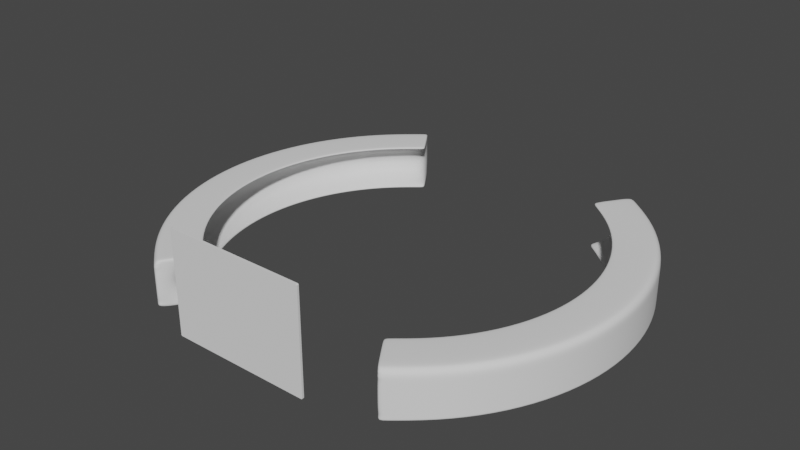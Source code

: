 # Source: muebles.blend  (saved by Blender 3.2.14; exported with 4.5.12 LTS)
import bpy
from mathutils import Matrix  # noqa: F401  (used for matrix-valued properties, if any)

bpy.ops.wm.read_factory_settings(use_empty=True)
scene = bpy.context.scene
scene.name = 'Scene'

# ---- collections
col_muebles = bpy.data.collections.new('Muebles'); scene.collection.children.link(col_muebles)

# ---- world
world_world = bpy.data.worlds.new('World'); scene.world = world_world
world_world.use_nodes = True; world_world.node_tree.nodes.clear()
_N = world_world.node_tree.nodes; _L = world_world.node_tree.links
n0 = _N.new('ShaderNodeOutputWorld'); n0.name = 'World Output'; n0.location = (300, 300)
n1 = _N.new('ShaderNodeBackground'); n1.name = 'Background'; n1.location = (10, 300)
n1.inputs[0].default_value = (0.05088, 0.05088, 0.05088, 1.0)
_L.new(n1.outputs[0], n0.inputs[0])
n0.is_active_output = True
world_world.color = (0.05088, 0.05088, 0.05088)
world_world.use_sun_shadow = False
world_world.sun_shadow_jitter_overblur = 0.0

# ---- meshes
me_circle_008 = bpy.data.meshes.new('Circle.008')
me_circle_008.from_pydata([(-5.361, 8.024, 0.0), (-6.824, 6.824, 0.0), (-8.024, 5.361, 0.0), (-8.915, 3.693, 0.0), (-9.465, 1.883, 0.0), (-9.65, -4.218e-07, 0.0), (-9.465, -1.883, 0.0), (-8.915, -3.693, 0.0), (-8.024, -5.361, 0.0), (-6.824, -6.824, 0.0), (-5.361, -8.024, 0.0), (5.361, -8.024, 0.0), (6.824, -6.824, 0.0), (8.024, -5.361, 0.0), (8.915, -3.693, 0.0), (9.465, -1.883, 0.0), (9.65, 1.151e-07, 0.0), (9.465, 1.883, 0.0), (8.915, 3.693, 0.0), (8.024, 5.361, 0.0), (6.824, 6.824, 0.0), (5.361, 8.024, 0.0), (-8.741, -3.976e-07, 1.0), (-8.573, -1.705, 1.0), (-8.076, -3.345, 1.0), (-7.268, -4.856, 1.0), (-6.181, -6.181, 1.0), (-4.856, -7.268, 1.0), (4.856, -7.268, 1.0), (6.181, -6.181, 1.0), (7.268, -4.856, 1.0), (8.076, -3.345, 1.0), (8.573, -1.705, 1.0), (8.741, 1.306e-07, 1.0), (8.573, 1.705, 1.0), (8.076, 3.345, 1.0), (7.268, 4.856, 1.0), (6.181, 6.181, 1.0), (4.856, 7.268, 1.0), (-4.856, 7.268, 1.0), (-6.181, 6.181, 1.0), (-7.268, 4.856, 1.0), (-8.076, 3.345, 1.0), (-8.573, 1.705, 1.0), (-8.498, -3.788e-07, 1.519), (-8.334, -1.658, 1.519), (-7.851, -3.252, 1.519), (-7.066, -4.721, 1.519), (-6.009, -6.009, 1.519), (-4.721, -7.066, 1.519), (4.721, -7.066, 1.519), (6.009, -6.009, 1.519), (7.066, -4.721, 1.519), (7.851, -3.252, 1.519), (8.334, -1.658, 1.519), (8.498, 1.347e-07, 1.519), (8.334, 1.658, 1.519), (7.851, 3.252, 1.519), (7.066, 4.721, 1.519), (6.009, 6.009, 1.519), (4.721, 7.066, 1.519), (-4.721, 7.066, 1.519), (-6.009, 6.009, 1.519), (-7.066, 4.721, 1.519), (-7.851, 3.252, 1.519), (-8.334, 1.658, 1.519), (-8.334, -1.658, 0.4813), (-7.851, -3.252, 0.4813), (-7.066, -4.721, 0.4813), (-6.009, -6.009, 0.4813), (-4.721, -7.066, 0.4813), (4.721, -7.066, 0.4813), (6.009, -6.009, 0.4813), (7.066, -4.721, 0.4813), (7.851, -3.252, 0.4813), (8.334, -1.658, 0.4813), (8.498, 1.347e-07, 0.4813), (8.334, 1.658, 0.4813), (7.851, 3.252, 0.4813), (7.066, 4.721, 0.4813), (6.009, 6.009, 0.4813), (4.721, 7.066, 0.4813), (-4.721, 7.066, 0.4813), (-6.009, 6.009, 0.4813), (-7.066, 4.721, 0.4813), (-7.851, 3.252, 0.4813), (-8.334, 1.658, 0.4813), (-8.498, -3.788e-07, 0.4813), (-4.412, 6.603, 2.0), (-4.391, 6.571, 1.853), (-4.348, 6.507, 1.98), (-4.34, 6.495, 1.926), (-5.616, 5.616, 2.0), (-5.588, 5.588, 1.853), (-5.534, 5.534, 1.98), (-5.524, 5.524, 1.926), (-6.603, 4.412, 2.0), (-6.571, 4.391, 1.853), (-6.507, 4.348, 1.98), (-6.495, 4.34, 1.926), (-7.337, 3.039, 2.0), (-7.301, 3.024, 1.853), (-7.23, 2.995, 1.98), (-7.217, 2.99, 1.926), (-7.789, 1.549, 2.0), (-7.751, 1.542, 1.853), (-7.676, 1.527, 1.98), (-7.662, 1.524, 1.926), (-7.942, -3.579e-07, 2.0), (-7.903, -3.564e-07, 1.853), (-7.826, -3.534e-07, 1.98), (-7.812, -3.53e-07, 1.926), (-7.789, -1.549, 2.0), (-7.751, -1.542, 1.853), (-7.676, -1.527, 1.98), (-7.662, -1.524, 1.926), (-7.337, -3.039, 2.0), (-7.301, -3.024, 1.853), (-7.23, -2.995, 1.98), (-7.217, -2.99, 1.926), (-6.603, -4.412, 2.0), (-6.571, -4.391, 1.853), (-6.507, -4.348, 1.98), (-6.495, -4.34, 1.926), (-5.616, -5.616, 2.0), (-5.588, -5.588, 1.853), (-5.534, -5.534, 1.98), (-5.524, -5.524, 1.926), (-4.412, -6.603, 2.0), (-4.391, -6.571, 1.853), (-4.348, -6.507, 1.98), (-4.34, -6.495, 1.926), (4.412, -6.603, 2.0), (4.391, -6.571, 1.853), (4.348, -6.507, 1.98), (4.34, -6.495, 1.926), (5.616, -5.616, 2.0), (5.588, -5.588, 1.853), (5.534, -5.534, 1.98), (5.524, -5.524, 1.926), (6.603, -4.412, 2.0), (6.571, -4.391, 1.853), (6.507, -4.348, 1.98), (6.495, -4.34, 1.926), (7.337, -3.039, 2.0), (7.301, -3.024, 1.853), (7.23, -2.995, 1.98), (7.217, -2.99, 1.926), (7.789, -1.549, 2.0), (7.751, -1.542, 1.853), (7.676, -1.527, 1.98), (7.662, -1.524, 1.926), (7.942, 1.151e-07, 2.0), (7.903, 1.211e-07, 1.853), (7.826, 1.159e-07, 1.98), (7.812, 1.183e-07, 1.926), (7.789, 1.549, 2.0), (7.751, 1.542, 1.853), (7.676, 1.527, 1.98), (7.662, 1.524, 1.926), (7.337, 3.039, 2.0), (7.301, 3.024, 1.853), (7.23, 2.995, 1.98), (7.217, 2.99, 1.926), (6.603, 4.412, 2.0), (6.571, 4.391, 1.853), (6.507, 4.348, 1.98), (6.495, 4.34, 1.926), (5.616, 5.616, 2.0), (5.588, 5.588, 1.853), (5.534, 5.534, 1.98), (5.524, 5.524, 1.926), (4.412, 6.603, 2.0), (4.391, 6.571, 1.853), (4.348, 6.507, 1.98), (4.34, 6.495, 1.926), (-5.361, 8.024, 1.7), (-5.194, 7.773, 2.0), (-5.339, 7.99, 1.85), (-5.278, 7.898, 1.96), (-6.824, 6.824, 1.7), (-6.61, 6.61, 2.0), (-6.795, 6.795, 1.85), (-6.717, 6.717, 1.96), (-8.024, 5.361, 1.7), (-7.773, 5.194, 2.0), (-7.99, 5.339, 1.85), (-7.898, 5.278, 1.96), (-8.915, 3.693, 1.7), (-8.637, 3.578, 2.0), (-8.878, 3.677, 1.85), (-8.776, 3.635, 1.96), (-9.465, 1.883, 1.7), (-9.169, 1.824, 2.0), (-9.425, 1.875, 1.85), (-9.317, 1.853, 1.96), (-9.65, -4.218e-07, 1.7), (-9.349, -4.105e-07, 2.0), (-9.61, -4.205e-07, 1.85), (-9.499, -4.163e-07, 1.96), (-9.465, -1.883, 1.7), (-9.169, -1.824, 2.0), (-9.425, -1.875, 1.85), (-9.317, -1.853, 1.96), (-8.915, -3.693, 1.7), (-8.637, -3.578, 2.0), (-8.878, -3.677, 1.85), (-8.776, -3.635, 1.96), (-8.024, -5.361, 1.7), (-7.773, -5.194, 2.0), (-7.99, -5.339, 1.85), (-7.898, -5.278, 1.96), (-6.824, -6.824, 1.7), (-6.61, -6.61, 2.0), (-6.795, -6.795, 1.85), (-6.717, -6.717, 1.96), (-5.361, -8.024, 1.7), (-5.194, -7.773, 2.0), (-5.339, -7.99, 1.85), (-5.278, -7.898, 1.96), (5.361, -8.024, 1.7), (5.194, -7.773, 2.0), (5.339, -7.99, 1.85), (5.278, -7.898, 1.96), (6.824, -6.824, 1.7), (6.61, -6.61, 2.0), (6.795, -6.795, 1.85), (6.717, -6.717, 1.96), (8.024, -5.361, 1.7), (7.773, -5.194, 2.0), (7.99, -5.339, 1.85), (7.898, -5.278, 1.96), (8.915, -3.693, 1.7), (8.637, -3.578, 2.0), (8.878, -3.677, 1.85), (8.776, -3.635, 1.96), (9.465, -1.883, 1.7), (9.169, -1.824, 2.0), (9.425, -1.875, 1.85), (9.317, -1.853, 1.96), (9.65, 1.151e-07, 1.7), (9.349, 1.151e-07, 2.0), (9.61, 1.15e-07, 1.85), (9.499, 1.15e-07, 1.96), (9.465, 1.883, 1.7), (9.169, 1.824, 2.0), (9.425, 1.875, 1.85), (9.317, 1.853, 1.96), (8.915, 3.693, 1.7), (8.637, 3.578, 2.0), (8.878, 3.677, 1.85), (8.776, 3.635, 1.96), (8.024, 5.361, 1.7), (7.773, 5.194, 2.0), (7.99, 5.339, 1.85), (7.898, 5.278, 1.96), (6.824, 6.824, 1.7), (6.61, 6.61, 2.0), (6.795, 6.795, 1.85), (6.717, 6.717, 1.96), (5.361, 8.024, 1.7), (5.194, 7.773, 2.0), (5.339, 7.99, 1.85), (5.278, 7.898, 1.96), (-4.391, 6.571, 0.1474), (-4.412, 6.603, 0.0), (-4.34, 6.495, 0.0737), (-4.348, 6.507, 0.01975), (-5.588, 5.588, 0.1474), (-5.616, 5.616, 0.0), (-5.524, 5.524, 0.0737), (-5.534, 5.534, 0.01975), (-6.571, 4.391, 0.1474), (-6.603, 4.412, 0.0), (-6.495, 4.34, 0.0737), (-6.507, 4.348, 0.01975), (-7.301, 3.024, 0.1474), (-7.337, 3.039, 0.0), (-7.217, 2.99, 0.0737), (-7.23, 2.995, 0.01975), (-7.751, 1.542, 0.1474), (-7.789, 1.549, 0.0), (-7.662, 1.524, 0.0737), (-7.676, 1.527, 0.01975), (-7.903, -3.564e-07, 0.1474), (-7.942, -3.579e-07, 0.0), (-7.812, -3.53e-07, 0.0737), (-7.826, -3.534e-07, 0.01975), (-7.751, -1.542, 0.1474), (-7.789, -1.549, 0.0), (-7.662, -1.524, 0.0737), (-7.676, -1.527, 0.01975), (-7.301, -3.024, 0.1474), (-7.337, -3.039, 0.0), (-7.217, -2.99, 0.0737), (-7.23, -2.995, 0.01975), (-6.571, -4.391, 0.1474), (-6.603, -4.412, 0.0), (-6.495, -4.34, 0.0737), (-6.507, -4.348, 0.01975), (-5.588, -5.588, 0.1474), (-5.616, -5.616, 0.0), (-5.524, -5.524, 0.0737), (-5.534, -5.534, 0.01975), (-4.391, -6.571, 0.1474), (-4.412, -6.603, 0.0), (-4.34, -6.495, 0.0737), (-4.348, -6.507, 0.01975), (4.391, -6.571, 0.1474), (4.412, -6.603, 0.0), (4.34, -6.495, 0.0737), (4.348, -6.507, 0.01975), (5.588, -5.588, 0.1474), (5.616, -5.616, 0.0), (5.524, -5.524, 0.0737), (5.534, -5.534, 0.01975), (6.571, -4.391, 0.1474), (6.603, -4.412, 0.0), (6.495, -4.34, 0.0737), (6.507, -4.348, 0.01975), (7.301, -3.024, 0.1474), (7.337, -3.039, 0.0), (7.217, -2.99, 0.0737), (7.23, -2.995, 0.01975), (7.751, -1.542, 0.1474), (7.789, -1.549, 0.0), (7.662, -1.524, 0.0737), (7.676, -1.527, 0.01975), (7.903, 1.211e-07, 0.1474), (7.942, 1.151e-07, 0.0), (7.812, 1.183e-07, 0.0737), (7.826, 1.159e-07, 0.01975), (7.751, 1.542, 0.1474), (7.789, 1.549, 0.0), (7.662, 1.524, 0.0737), (7.676, 1.527, 0.01975), (7.301, 3.024, 0.1474), (7.337, 3.039, 0.0), (7.217, 2.99, 0.0737), (7.23, 2.995, 0.01975), (6.571, 4.391, 0.1474), (6.603, 4.412, 0.0), (6.495, 4.34, 0.0737), (6.507, 4.348, 0.01975), (5.588, 5.588, 0.1474), (5.616, 5.616, 0.0), (5.524, 5.524, 0.0737), (5.534, 5.534, 0.01975), (4.391, 6.571, 0.1474), (4.412, 6.603, 0.0), (4.34, 6.495, 0.0737), (4.348, 6.507, 0.01975), (-8.662, -3.896e-07, 0.7394), (-8.495, -1.69, 1.261), (-8.002, -3.315, 1.261), (-7.202, -4.812, 1.261), (-6.125, -6.125, 1.261), (-4.812, -7.202, 1.261), (4.812, -7.202, 1.261), (6.125, -6.125, 1.261), (7.202, -4.812, 1.261), (8.002, -3.315, 1.261), (8.495, -1.69, 1.261), (8.662, 1.337e-07, 1.261), (8.495, 1.69, 1.261), (8.002, 3.315, 1.261), (7.202, 4.812, 1.261), (6.125, 6.125, 1.261), (4.812, 7.202, 1.261), (-4.812, 7.202, 1.261), (-6.125, 6.125, 1.261), (-7.202, 4.812, 1.261), (-8.002, 3.315, 1.261), (-8.495, 1.69, 1.261), (-8.657, 0.8527, 1.0), (-8.325, 2.525, 1.0), (-7.672, 4.101, 1.0), (-6.725, 5.519, 1.0), (-5.519, 6.725, 1.0), (5.519, 6.725, 1.0), (6.725, 5.519, 1.0), (7.672, 4.101, 1.0), (8.325, 2.525, 1.0), (8.657, 0.8527, 1.0), (8.657, -0.8527, 1.0), (8.325, -2.525, 1.0), (7.672, -4.101, 1.0), (6.725, -5.519, 1.0), (5.519, -6.725, 1.0), (-5.519, -6.725, 1.0), (-6.725, -5.519, 1.0), (-7.672, -4.101, 1.0), (-8.325, -2.525, 1.0), (-8.657, -0.8527, 1.0), (-8.662, -3.896e-07, 1.261), (-8.416, 0.8289, 1.519), (-8.093, 2.455, 1.519), (-7.458, 3.986, 1.519), (-6.537, 5.365, 1.519), (-5.365, 6.537, 1.519), (5.365, 6.537, 1.519), (6.537, 5.365, 1.519), (7.458, 3.986, 1.519), (8.093, 2.455, 1.519), (8.416, 0.8289, 1.519), (8.416, -0.8289, 1.519), (8.093, -2.455, 1.519), (7.458, -3.986, 1.519), (6.537, -5.365, 1.519), (5.365, -6.537, 1.519), (-5.365, -6.537, 1.519), (-6.537, -5.365, 1.519), (-7.458, -3.986, 1.519), (-8.093, -2.455, 1.519), (-8.416, -0.8289, 1.519), (-8.495, -1.69, 0.7394), (-8.002, -3.315, 0.7394), (-7.202, -4.812, 0.7394), (-6.125, -6.125, 0.7394), (-4.812, -7.202, 0.7394), (4.812, -7.202, 0.7394), (6.125, -6.125, 0.7394), (7.202, -4.812, 0.7394), (8.002, -3.315, 0.7394), (8.495, -1.69, 0.7394), (8.662, 1.337e-07, 0.7394), (8.495, 1.69, 0.7394), (8.002, 3.315, 0.7394), (7.202, 4.812, 0.7394), (6.125, 6.125, 0.7394), (4.812, 7.202, 0.7394), (-4.812, 7.202, 0.7394), (-6.125, 6.125, 0.7394), (-7.202, 4.812, 0.7394), (-8.002, 3.315, 0.7394), (-8.495, 1.69, 0.7394), (-8.416, -0.8289, 0.4813), (-8.093, -2.455, 0.4813), (-7.458, -3.986, 0.4813), (-6.537, -5.365, 0.4813), (-5.365, -6.537, 0.4813), (5.365, -6.537, 0.4813), (6.537, -5.365, 0.4813), (7.458, -3.986, 0.4813), (8.093, -2.455, 0.4813), (8.416, -0.8289, 0.4813), (8.416, 0.8289, 0.4813), (8.093, 2.455, 0.4813), (7.458, 3.986, 0.4813), (6.537, 5.365, 0.4813), (5.365, 6.537, 0.4813), (-5.365, 6.537, 0.4813), (-6.537, 5.365, 0.4813), (-7.458, 3.986, 0.4813), (-8.093, 2.455, 0.4813), (-8.416, 0.8289, 0.4813), (-8.578, -0.8449, 1.261), (-8.249, -2.502, 1.261), (-7.602, -4.063, 1.261), (-6.663, -5.468, 1.261), (-5.468, -6.663, 1.261), (5.468, -6.663, 1.261), (6.663, -5.468, 1.261), (7.602, -4.063, 1.261), (8.249, -2.502, 1.261), (8.578, -0.8449, 1.261), (8.578, 0.8449, 1.261), (8.249, 2.502, 1.261), (7.602, 4.063, 1.261), (6.663, 5.468, 1.261), (5.468, 6.663, 1.261), (-5.468, 6.663, 1.261), (-6.663, 5.468, 1.261), (-7.602, 4.063, 1.261), (-8.249, 2.502, 1.261), (-8.578, 0.8449, 1.261), (-8.578, -0.8449, 0.7394), (-8.249, -2.502, 0.7394), (-7.602, -4.063, 0.7394), (-6.663, -5.468, 0.7394), (-5.468, -6.663, 0.7394), (5.468, -6.663, 0.7394), (6.663, -5.468, 0.7394), (7.602, -4.063, 0.7394), (8.249, -2.502, 0.7394), (8.578, -0.8449, 0.7394), (8.578, 0.8449, 0.7394), (8.249, 2.502, 0.7394), (7.602, 4.063, 0.7394), (6.663, 5.468, 0.7394), (5.468, 6.663, 0.7394), (-5.468, 6.663, 0.7394), (-6.663, 5.468, 0.7394), (-7.602, 4.063, 0.7394), (-8.249, 2.502, 0.7394), (-8.578, 0.8449, 0.7394), (5.427, -7.97, 0.0), (4.445, -6.527, 1.853), (4.393, -6.452, 1.926), (4.401, -6.463, 1.98), (4.466, -6.559, 2.0), (5.258, -7.721, 2.0), (5.342, -7.845, 1.96), (5.404, -7.936, 1.85), (5.427, -7.97, 1.7), (4.466, -6.559, 0.0), (4.401, -6.463, 0.01975), (4.393, -6.452, 0.0737), (4.445, -6.527, 0.1474), (-5.449, -7.952, 0.0), (-4.462, -6.512, 1.853), (-4.411, -6.437, 1.926), (-4.419, -6.449, 1.98), (-4.484, -6.544, 2.0), (-5.278, -7.704, 2.0), (-5.364, -7.828, 1.96), (-5.426, -7.919, 1.85), (-5.449, -7.952, 1.7), (-4.484, -6.544, 0.0), (-4.419, -6.449, 0.01975), (-4.411, -6.437, 0.0737), (-4.462, -6.512, 0.1474), (-5.423, 7.973, 0.0), (-4.441, 6.53, 1.853), (-4.39, 6.454, 1.926), (-4.398, 6.466, 1.98), (-4.463, 6.562, 2.0), (-5.253, 7.724, 2.0), (-5.338, 7.849, 1.96), (-5.4, 7.94, 1.85), (-5.423, 7.973, 1.7), (-4.463, 6.562, 0.0), (-4.398, 6.466, 0.01975), (-4.39, 6.454, 0.0737), (-4.441, 6.53, 0.1474), (5.494, 7.915, 0.0), (4.499, 6.482, 1.853), (4.447, 6.408, 1.926), (4.455, 6.419, 1.98), (4.521, 6.514, 2.0), (5.322, 7.668, 2.0), (5.408, 7.791, 1.96), (5.471, 7.882, 1.85), (5.494, 7.915, 1.7), (4.521, 6.514, 0.0), (4.455, 6.419, 0.01975), (4.447, 6.408, 0.0737), (4.499, 6.482, 0.1474), (-5.361, 8.024, 0.08173), (-6.824, 6.824, 0.08173), (-8.024, 5.361, 0.08173), (-8.915, 3.693, 0.08173), (-9.465, 1.883, 0.08173), (-9.65, -4.218e-07, 0.08173), (-9.465, -1.883, 0.08173), (-8.915, -3.693, 0.08173), (-8.024, -5.361, 0.08173), (-6.824, -6.824, 0.08173), (-5.361, -8.024, 0.08173), (-5.449, -7.952, 0.08173), (-5.423, 7.973, 0.08173), (5.361, -8.024, 0.06311), (6.824, -6.824, 0.06311), (8.024, -5.361, 0.06311), (8.915, -3.693, 0.06311), (9.465, -1.883, 0.06311), (9.65, 1.151e-07, 0.06311), (9.465, 1.883, 0.06311), (8.915, 3.693, 0.06311), (8.024, 5.361, 0.06311), (6.824, 6.824, 0.06311), (5.361, 8.024, 0.06311), (5.427, -7.97, 0.06311), (5.494, 7.915, 0.06311), (5.361, -8.024, 0.3359), (5.361, -8.024, 0.6087), (5.361, -8.024, 0.8816), (5.361, -8.024, 1.154), (5.361, -8.024, 1.427), (6.824, -6.824, 0.3359), (6.824, -6.824, 0.6087), (6.824, -6.824, 0.8816), (6.824, -6.824, 1.154), (6.824, -6.824, 1.427), (8.024, -5.361, 0.3359), (8.024, -5.361, 0.6087), (8.024, -5.361, 0.8816), (8.024, -5.361, 1.154), (8.024, -5.361, 1.427), (8.915, -3.693, 0.3359), (8.915, -3.693, 0.6087), (8.915, -3.693, 0.8816), (8.915, -3.693, 1.154), (8.915, -3.693, 1.427), (9.465, -1.883, 0.3359), (9.465, -1.883, 0.6087), (9.465, -1.883, 0.8816), (9.465, -1.883, 1.154), (9.465, -1.883, 1.427), (9.65, 1.151e-07, 0.3359), (9.65, 1.151e-07, 0.6087), (9.65, 1.151e-07, 0.8816), (9.65, 1.151e-07, 1.154), (9.65, 1.151e-07, 1.427), (9.465, 1.883, 0.3359), (9.465, 1.883, 0.6087), (9.465, 1.883, 0.8816), (9.465, 1.883, 1.154), (9.465, 1.883, 1.427), (8.915, 3.693, 0.3359), (8.915, 3.693, 0.6087), (8.915, 3.693, 0.8816), (8.915, 3.693, 1.154), (8.915, 3.693, 1.427), (8.024, 5.361, 0.3359), (8.024, 5.361, 0.6087), (8.024, 5.361, 0.8816), (8.024, 5.361, 1.154), (8.024, 5.361, 1.427), (6.824, 6.824, 0.3359), (6.824, 6.824, 0.6087), (6.824, 6.824, 0.8816), (6.824, 6.824, 1.154), (6.824, 6.824, 1.427), (5.361, 8.024, 0.3359), (5.361, 8.024, 0.6087), (5.361, 8.024, 0.8816), (5.361, 8.024, 1.154), (5.361, 8.024, 1.427), (5.427, -7.97, 0.3359), (5.427, -7.97, 0.6087), (5.427, -7.97, 0.8816), (5.427, -7.97, 1.154), (5.427, -7.97, 1.427), (5.494, 7.915, 0.3359), (5.494, 7.915, 0.6087), (5.494, 7.915, 0.8816), (5.494, 7.915, 1.154), (5.494, 7.915, 1.427), (-5.361, 8.024, 0.3514), (-5.361, 8.024, 0.6212), (-5.361, 8.024, 0.8909), (-5.361, 8.024, 1.161), (-5.361, 8.024, 1.43), (-6.824, 6.824, 0.3514), (-6.824, 6.824, 0.6212), (-6.824, 6.824, 0.8909), (-6.824, 6.824, 1.161), (-6.824, 6.824, 1.43), (-8.024, 5.361, 0.3514), (-8.024, 5.361, 0.6212), (-8.024, 5.361, 0.8909), (-8.024, 5.361, 1.161), (-8.024, 5.361, 1.43), (-8.915, 3.693, 0.3514), (-8.915, 3.693, 0.6212), (-8.915, 3.693, 0.8909), (-8.915, 3.693, 1.161), (-8.915, 3.693, 1.43), (-9.465, 1.883, 0.3514), (-9.465, 1.883, 0.6212), (-9.465, 1.883, 0.8909), (-9.465, 1.883, 1.161), (-9.465, 1.883, 1.43), (-9.65, -4.218e-07, 0.3514), (-9.65, -4.218e-07, 0.6212), (-9.65, -4.218e-07, 0.8909), (-9.65, -4.218e-07, 1.161), (-9.65, -4.218e-07, 1.43), (-9.465, -1.883, 0.3514), (-9.465, -1.883, 0.6212), (-9.465, -1.883, 0.8909), (-9.465, -1.883, 1.161), (-9.465, -1.883, 1.43), (-8.915, -3.693, 0.3514), (-8.915, -3.693, 0.6212), (-8.915, -3.693, 0.8909), (-8.915, -3.693, 1.161), (-8.915, -3.693, 1.43), (-8.024, -5.361, 0.3514), (-8.024, -5.361, 0.6212), (-8.024, -5.361, 0.8909), (-8.024, -5.361, 1.161), (-8.024, -5.361, 1.43), (-6.824, -6.824, 0.3514), (-6.824, -6.824, 0.6212), (-6.824, -6.824, 0.8909), (-6.824, -6.824, 1.161), (-6.824, -6.824, 1.43), (-5.361, -8.024, 0.3514), (-5.361, -8.024, 0.6212), (-5.361, -8.024, 0.8909), (-5.361, -8.024, 1.161), (-5.361, -8.024, 1.43), (-5.449, -7.952, 0.3514), (-5.449, -7.952, 0.6212), (-5.449, -7.952, 0.8909), (-5.449, -7.952, 1.161), (-5.449, -7.952, 1.43), (-5.423, 7.973, 0.3514), (-5.423, 7.973, 0.6212), (-5.423, 7.973, 0.8909), (-5.423, 7.973, 1.161), (-5.423, 7.973, 1.43)], [], [(268, 534, 264, 82, 451, 83), (272, 268, 83, 452, 84), (276, 272, 84, 453, 85), (280, 276, 85, 454, 86), (284, 280, 86, 455, 87), (288, 284, 87, 436, 66), (292, 288, 66, 437, 67), (296, 292, 67, 438, 68), (300, 296, 68, 439, 69), (304, 521, 300, 69, 440, 70), (312, 508, 308, 71, 441, 72), (316, 312, 72, 442, 73), (320, 316, 73, 443, 74), (324, 320, 74, 444, 75), (328, 324, 75, 445, 76), (332, 328, 76, 446, 77), (336, 332, 77, 447, 78), (340, 336, 78, 448, 79), (344, 340, 79, 449, 80), (348, 547, 344, 80, 450, 81), (62, 399, 61, 89, 523, 93), (63, 398, 62, 93, 97), (64, 397, 63, 97, 101), (65, 396, 64, 101, 105), (44, 395, 65, 105, 109), (45, 414, 44, 109, 113), (46, 413, 45, 113, 117), (47, 412, 46, 117, 121), (48, 411, 47, 121, 125), (49, 410, 48, 125, 510, 129), (51, 409, 50, 133, 497, 137), (52, 408, 51, 137, 141), (53, 407, 52, 141, 145), (54, 406, 53, 145, 149), (55, 405, 54, 149, 153), (56, 404, 55, 153, 157), (57, 403, 56, 157, 161), (58, 402, 57, 161, 165), (59, 401, 58, 165, 169), (60, 400, 59, 169, 536, 173), (526, 88, 177, 527), (673, 678, 204, 200), (96, 92, 181, 185), (678, 683, 208, 204), (100, 96, 185, 189), (683, 688, 212, 208), (104, 100, 189, 193), (698, 693, 216, 517), (108, 104, 193, 197), (668, 673, 200, 196), (112, 108, 197, 201), (116, 112, 201, 205), (120, 116, 205, 209), (124, 120, 209, 213), (513, 124, 213, 514), (633, 583, 224, 504), (583, 588, 228, 224), (588, 593, 232, 228), (593, 598, 236, 232), (598, 603, 240, 236), (603, 608, 244, 240), (608, 613, 248, 244), (500, 132, 221, 501), (613, 618, 252, 248), (140, 136, 225, 229), (618, 623, 256, 252), (144, 140, 229, 233), (539, 168, 257, 540), (148, 144, 233, 237), (638, 628, 260, 543), (152, 148, 237, 241), (703, 648, 180, 530), (156, 152, 241, 245), (648, 653, 184, 180), (160, 156, 245, 249), (653, 658, 188, 184), (164, 160, 249, 253), (658, 663, 192, 188), (168, 164, 253, 257), (663, 668, 196, 192), (495, 435, 43, 374), (494, 434, 42, 375), (493, 433, 41, 376), (492, 432, 40, 377), (491, 431, 39, 378), (490, 429, 37, 379), (489, 428, 36, 380), (488, 427, 35, 381), (487, 426, 34, 382), (486, 425, 33, 383), (485, 424, 32, 384), (484, 423, 31, 385), (483, 422, 30, 386), (482, 421, 29, 387), (481, 420, 28, 388), (480, 418, 26, 389), (479, 417, 25, 390), (478, 416, 24, 391), (477, 415, 23, 392), (476, 352, 22, 393), (475, 373, 65, 395), (474, 372, 64, 396), (473, 371, 63, 397), (472, 370, 62, 398), (471, 369, 61, 399), (470, 367, 59, 400), (469, 366, 58, 401), (468, 365, 57, 402), (467, 364, 56, 403), (466, 363, 55, 404), (465, 362, 54, 405), (464, 361, 53, 406), (463, 360, 52, 407), (462, 359, 51, 408), (461, 358, 50, 409), (460, 356, 48, 410), (459, 355, 47, 411), (458, 354, 46, 412), (457, 353, 45, 413), (456, 394, 44, 414), (289, 6, 5, 285), (293, 7, 6, 289), (297, 8, 7, 293), (301, 9, 8, 297), (518, 509, 9, 301), (505, 496, 11, 309), (317, 13, 12, 313), (321, 14, 13, 317), (325, 15, 14, 321), (329, 16, 15, 325), (333, 17, 16, 329), (337, 18, 17, 333), (341, 19, 18, 337), (345, 20, 19, 341), (544, 535, 20, 345), (531, 522, 0, 265), (273, 2, 1, 269), (277, 3, 2, 273), (281, 4, 3, 277), (285, 5, 4, 281), (523, 89, 91, 524), (524, 91, 90, 525), (525, 90, 88, 526), (97, 93, 95, 99), (99, 95, 94, 98), (98, 94, 92, 96), (101, 97, 99, 103), (103, 99, 98, 102), (102, 98, 96, 100), (105, 101, 103, 107), (107, 103, 102, 106), (106, 102, 100, 104), (109, 105, 107, 111), (111, 107, 106, 110), (110, 106, 104, 108), (113, 109, 111, 115), (115, 111, 110, 114), (114, 110, 108, 112), (117, 113, 115, 119), (119, 115, 114, 118), (118, 114, 112, 116), (121, 117, 119, 123), (123, 119, 118, 122), (122, 118, 116, 120), (125, 121, 123, 127), (127, 123, 122, 126), (126, 122, 120, 124), (510, 125, 127, 511), (511, 127, 126, 512), (512, 126, 124, 513), (497, 133, 135, 498), (498, 135, 134, 499), (499, 134, 132, 500), (141, 137, 139, 143), (143, 139, 138, 142), (142, 138, 136, 140), (145, 141, 143, 147), (147, 143, 142, 146), (146, 142, 140, 144), (149, 145, 147, 151), (151, 147, 146, 150), (150, 146, 144, 148), (153, 149, 151, 155), (155, 151, 150, 154), (154, 150, 148, 152), (157, 153, 155, 159), (159, 155, 154, 158), (158, 154, 152, 156), (161, 157, 159, 163), (163, 159, 158, 162), (162, 158, 156, 160), (165, 161, 163, 167), (167, 163, 162, 166), (166, 162, 160, 164), (169, 165, 167, 171), (171, 167, 166, 170), (170, 166, 164, 168), (536, 169, 171, 537), (537, 171, 170, 538), (538, 170, 168, 539), (527, 177, 179, 528), (528, 179, 178, 529), (529, 178, 176, 530), (185, 181, 183, 187), (187, 183, 182, 186), (186, 182, 180, 184), (189, 185, 187, 191), (191, 187, 186, 190), (190, 186, 184, 188), (193, 189, 191, 195), (195, 191, 190, 194), (194, 190, 188, 192), (197, 193, 195, 199), (199, 195, 194, 198), (198, 194, 192, 196), (201, 197, 199, 203), (203, 199, 198, 202), (202, 198, 196, 200), (205, 201, 203, 207), (207, 203, 202, 206), (206, 202, 200, 204), (209, 205, 207, 211), (211, 207, 206, 210), (210, 206, 204, 208), (213, 209, 211, 215), (215, 211, 210, 214), (214, 210, 208, 212), (514, 213, 215, 515), (515, 215, 214, 516), (516, 214, 212, 517), (501, 221, 223, 502), (502, 223, 222, 503), (503, 222, 220, 504), (229, 225, 227, 231), (231, 227, 226, 230), (230, 226, 224, 228), (233, 229, 231, 235), (235, 231, 230, 234), (234, 230, 228, 232), (237, 233, 235, 239), (239, 235, 234, 238), (238, 234, 232, 236), (241, 237, 239, 243), (243, 239, 238, 242), (242, 238, 236, 240), (245, 241, 243, 247), (247, 243, 242, 246), (246, 242, 240, 244), (249, 245, 247, 251), (251, 247, 246, 250), (250, 246, 244, 248), (253, 249, 251, 255), (255, 251, 250, 254), (254, 250, 248, 252), (257, 253, 255, 259), (259, 255, 254, 258), (258, 254, 252, 256), (540, 257, 259, 541), (541, 259, 258, 542), (542, 258, 256, 543), (531, 265, 267, 532), (532, 267, 266, 533), (533, 266, 264, 534), (273, 269, 271, 275), (275, 271, 270, 274), (274, 270, 268, 272), (277, 273, 275, 279), (279, 275, 274, 278), (278, 274, 272, 276), (281, 277, 279, 283), (283, 279, 278, 282), (282, 278, 276, 280), (285, 281, 283, 287), (287, 283, 282, 286), (286, 282, 280, 284), (289, 285, 287, 291), (291, 287, 286, 290), (290, 286, 284, 288), (293, 289, 291, 295), (295, 291, 290, 294), (294, 290, 288, 292), (297, 293, 295, 299), (299, 295, 294, 298), (298, 294, 292, 296), (301, 297, 299, 303), (303, 299, 298, 302), (302, 298, 296, 300), (518, 301, 303, 519), (519, 303, 302, 520), (520, 302, 300, 521), (505, 309, 311, 506), (506, 311, 310, 507), (507, 310, 308, 508), (317, 313, 315, 319), (319, 315, 314, 318), (318, 314, 312, 316), (321, 317, 319, 323), (323, 319, 318, 322), (322, 318, 316, 320), (325, 321, 323, 327), (327, 323, 322, 326), (326, 322, 320, 324), (329, 325, 327, 331), (331, 327, 326, 330), (330, 326, 324, 328), (333, 329, 331, 335), (335, 331, 330, 334), (334, 330, 328, 332), (337, 333, 335, 339), (339, 335, 334, 338), (338, 334, 332, 336), (341, 337, 339, 343), (343, 339, 338, 342), (342, 338, 336, 340), (345, 341, 343, 347), (347, 343, 342, 346), (346, 342, 340, 344), (544, 345, 347, 545), (545, 347, 346, 546), (546, 346, 344, 547), (61, 643, 176, 178, 179, 177, 88, 90, 91, 89), (70, 689, 558, 10, 305, 307, 306, 304), (574, 71, 308, 310, 311, 309, 11, 561), (60, 173, 175, 174, 172, 261, 263, 262, 260, 628), (353, 456, 414, 45), (23, 393, 456, 353), (393, 22, 394, 456), (354, 457, 413, 46), (24, 392, 457, 354), (392, 23, 353, 457), (355, 458, 412, 47), (25, 391, 458, 355), (391, 24, 354, 458), (356, 459, 411, 48), (26, 390, 459, 356), (390, 25, 355, 459), (357, 460, 410, 49), (27, 389, 460, 357), (389, 26, 356, 460), (359, 461, 409, 51), (29, 388, 461, 359), (388, 28, 358, 461), (360, 462, 408, 52), (30, 387, 462, 360), (387, 29, 359, 462), (361, 463, 407, 53), (31, 386, 463, 361), (386, 30, 360, 463), (362, 464, 406, 54), (32, 385, 464, 362), (385, 31, 361, 464), (363, 465, 405, 55), (33, 384, 465, 363), (384, 32, 362, 465), (364, 466, 404, 56), (34, 383, 466, 364), (383, 33, 363, 466), (365, 467, 403, 57), (35, 382, 467, 365), (382, 34, 364, 467), (366, 468, 402, 58), (36, 381, 468, 366), (381, 35, 365, 468), (367, 469, 401, 59), (37, 380, 469, 367), (380, 36, 366, 469), (368, 470, 400, 60), (38, 379, 470, 368), (379, 37, 367, 470), (370, 471, 399, 62), (40, 378, 471, 370), (378, 39, 369, 471), (371, 472, 398, 63), (41, 377, 472, 371), (377, 40, 370, 472), (372, 473, 397, 64), (42, 376, 473, 372), (376, 41, 371, 473), (373, 474, 396, 65), (43, 375, 474, 373), (375, 42, 372, 474), (394, 475, 395, 44), (22, 374, 475, 394), (374, 43, 373, 475), (415, 476, 393, 23), (66, 436, 476, 415), (436, 87, 352, 476), (416, 477, 392, 24), (67, 437, 477, 416), (437, 66, 415, 477), (417, 478, 391, 25), (68, 438, 478, 417), (438, 67, 416, 478), (418, 479, 390, 26), (69, 439, 479, 418), (439, 68, 417, 479), (419, 480, 389, 27), (70, 440, 480, 419), (440, 69, 418, 480), (421, 481, 388, 29), (72, 441, 481, 421), (441, 71, 420, 481), (422, 482, 387, 30), (73, 442, 482, 422), (442, 72, 421, 482), (423, 483, 386, 31), (74, 443, 483, 423), (443, 73, 422, 483), (424, 484, 385, 32), (75, 444, 484, 424), (444, 74, 423, 484), (425, 485, 384, 33), (76, 445, 485, 425), (445, 75, 424, 485), (426, 486, 383, 34), (77, 446, 486, 426), (446, 76, 425, 486), (427, 487, 382, 35), (78, 447, 487, 427), (447, 77, 426, 487), (428, 488, 381, 36), (79, 448, 488, 428), (448, 78, 427, 488), (429, 489, 380, 37), (80, 449, 489, 429), (449, 79, 428, 489), (430, 490, 379, 38), (81, 450, 490, 430), (450, 80, 429, 490), (432, 491, 378, 40), (83, 451, 491, 432), (451, 82, 431, 491), (433, 492, 377, 41), (84, 452, 492, 433), (452, 83, 432, 492), (434, 493, 376, 42), (85, 453, 493, 434), (453, 84, 433, 493), (435, 494, 375, 43), (86, 454, 494, 435), (454, 85, 434, 494), (352, 495, 374, 22), (87, 455, 495, 352), (455, 86, 435, 495), (314, 507, 508, 312), (315, 506, 507, 314), (313, 505, 506, 315), (226, 503, 504, 224), (227, 502, 503, 226), (225, 501, 502, 227), (138, 499, 500, 136), (139, 498, 499, 138), (137, 497, 498, 139), (313, 12, 496, 505), (136, 500, 501, 225), (578, 633, 504, 220), (306, 520, 521, 304), (307, 519, 520, 306), (305, 518, 519, 307), (218, 516, 517, 216), (219, 515, 516, 218), (217, 514, 515, 219), (130, 512, 513, 128), (131, 511, 512, 130), (129, 510, 511, 131), (305, 10, 509, 518), (128, 513, 514, 217), (688, 698, 517, 212), (270, 533, 534, 268), (271, 532, 533, 270), (269, 531, 532, 271), (182, 529, 530, 180), (183, 528, 529, 182), (181, 527, 528, 183), (94, 525, 526, 92), (95, 524, 525, 94), (93, 523, 524, 95), (269, 1, 522, 531), (643, 703, 530, 176), (92, 526, 527, 181), (350, 546, 547, 348), (351, 545, 546, 350), (349, 544, 545, 351), (262, 542, 543, 260), (263, 541, 542, 262), (261, 540, 541, 263), (174, 538, 539, 172), (175, 537, 538, 174), (173, 536, 537, 175), (349, 21, 535, 544), (623, 638, 543, 256), (172, 539, 540, 261), (0, 522, 560, 548), (9, 509, 559, 557), (4, 5, 553, 552), (3, 4, 552, 551), (2, 3, 551, 550), (1, 2, 550, 549), (522, 1, 549, 560), (5, 6, 554, 553), (509, 10, 558, 559), (8, 9, 557, 556), (7, 8, 556, 555), (6, 7, 555, 554), (20, 535, 573, 570), (11, 496, 572, 561), (535, 21, 571, 573), (19, 20, 570, 569), (18, 19, 569, 568), (17, 18, 568, 567), (16, 17, 567, 566), (15, 16, 566, 565), (14, 15, 565, 564), (13, 14, 564, 563), (12, 13, 563, 562), (496, 12, 562, 572), (570, 573, 634, 619), (619, 634, 635, 620), (620, 635, 636, 621), (621, 636, 637, 622), (622, 637, 638, 623), (561, 572, 629, 574), (574, 629, 630, 575), (575, 630, 631, 576), (576, 631, 632, 577), (577, 632, 633, 578), (573, 571, 624, 634), (634, 624, 625, 635), (635, 625, 626, 636), (636, 626, 627, 637), (637, 627, 628, 638), (569, 570, 619, 614), (614, 619, 620, 615), (615, 620, 621, 616), (616, 621, 622, 617), (617, 622, 623, 618), (568, 569, 614, 609), (609, 614, 615, 610), (610, 615, 616, 611), (611, 616, 617, 612), (612, 617, 618, 613), (567, 568, 609, 604), (604, 609, 610, 605), (605, 610, 611, 606), (606, 611, 612, 607), (607, 612, 613, 608), (566, 567, 604, 599), (599, 604, 605, 600), (600, 605, 606, 601), (601, 606, 607, 602), (602, 607, 608, 603), (565, 566, 599, 594), (594, 599, 600, 595), (595, 600, 601, 596), (596, 601, 602, 597), (597, 602, 603, 598), (564, 565, 594, 589), (589, 594, 595, 590), (590, 595, 596, 591), (591, 596, 597, 592), (592, 597, 598, 593), (563, 564, 589, 584), (584, 589, 590, 585), (585, 590, 591, 586), (586, 591, 592, 587), (587, 592, 593, 588), (562, 563, 584, 579), (579, 584, 585, 580), (580, 585, 586, 581), (581, 586, 587, 582), (582, 587, 588, 583), (572, 562, 579, 629), (629, 579, 580, 630), (630, 580, 581, 631), (631, 581, 582, 632), (632, 582, 583, 633), (368, 60, 628, 627), (38, 368, 627, 626), (430, 38, 626, 625), (81, 430, 625, 624), (348, 81, 624, 571, 21, 349, 351, 350), (575, 420, 71, 574), (28, 420, 575, 576), (358, 28, 576, 577), (50, 358, 577, 578), (133, 50, 578, 220, 222, 223, 221, 132, 134, 135), (548, 560, 699, 639), (639, 699, 700, 640), (640, 700, 701, 641), (641, 701, 702, 642), (642, 702, 703, 643), (557, 559, 694, 684), (684, 694, 695, 685), (685, 695, 696, 686), (686, 696, 697, 687), (687, 697, 698, 688), (552, 553, 664, 659), (659, 664, 665, 660), (660, 665, 666, 661), (661, 666, 667, 662), (662, 667, 668, 663), (551, 552, 659, 654), (654, 659, 660, 655), (655, 660, 661, 656), (656, 661, 662, 657), (657, 662, 663, 658), (550, 551, 654, 649), (649, 654, 655, 650), (650, 655, 656, 651), (651, 656, 657, 652), (652, 657, 658, 653), (549, 550, 649, 644), (644, 649, 650, 645), (645, 650, 651, 646), (646, 651, 652, 647), (647, 652, 653, 648), (560, 549, 644, 699), (699, 644, 645, 700), (700, 645, 646, 701), (701, 646, 647, 702), (702, 647, 648, 703), (553, 554, 669, 664), (664, 669, 670, 665), (665, 670, 671, 666), (666, 671, 672, 667), (667, 672, 673, 668), (559, 558, 689, 694), (694, 689, 690, 695), (695, 690, 691, 696), (696, 691, 692, 697), (697, 692, 693, 698), (556, 557, 684, 679), (679, 684, 685, 680), (680, 685, 686, 681), (681, 686, 687, 682), (682, 687, 688, 683), (555, 556, 679, 674), (674, 679, 680, 675), (675, 680, 681, 676), (676, 681, 682, 677), (677, 682, 683, 678), (554, 555, 674, 669), (669, 674, 675, 670), (670, 675, 676, 671), (671, 676, 677, 672), (672, 677, 678, 673), (82, 264, 266, 267, 265, 0, 548, 639), (61, 369, 642, 643), (369, 39, 641, 642), (39, 431, 640, 641), (431, 82, 639, 640), (419, 690, 689, 70), (27, 691, 690, 419), (49, 129, 131, 130, 128, 217, 219, 218, 216, 693), (27, 357, 692, 691), (357, 49, 693, 692)])
me_circle_008.polygons.foreach_set('use_smooth', [True] * 656)
_uv = me_circle_008.uv_layers.new(name='UVMap')
_uv.uv.foreach_set('vector', [0.0, 0.0, 0.0, 0.0, 0.0, 0.0, 0.0, 0.0, 0.0, 0.0, 0.0, 0.0, 0.0, 0.0, 0.0, 0.0, 0.0, 0.0, 0.0, 0.0, 0.0, 0.0, 0.0, 0.0, 0.0, 0.0, 0.0, 0.0, 0.0, 0.0, 0.0, 0.0, 0.0, 0.0, 0.0, 0.0, 0.0, 0.0, 0.0, 0.0, 0.0, 0.0, 0.0, 0.0, 0.0, 0.0, 0.0, 0.0, 0.0, 0.0, 0.0, 0.0, 0.0, 0.0, 0.0, 0.0, 0.0, 0.0, 0.0, 0.0, 0.0, 0.0, 0.0, 0.0, 0.0, 0.0, 0.0, 0.0, 0.0, 0.0, 0.0, 0.0, 0.0, 0.0, 0.0, 0.0, 0.0, 0.0, 0.0, 0.0, 0.0, 0.0, 0.0, 0.0, 0.0, 0.0, 0.0, 0.0, 0.0, 0.0, 0.0, 0.0, 0.0, 0.0, 0.0, 0.0, 0.0, 0.0, 0.0, 0.0, 0.0, 0.0, 0.0, 0.0, 0.0, 0.0, 0.0, 0.0, 0.0, 0.0, 0.0, 0.0, 0.0, 0.0, 0.0, 0.0, 0.0, 0.0, 0.0, 0.0, 0.0, 0.0, 0.0, 0.0, 0.0, 0.0, 0.0, 0.0, 0.0, 0.0, 0.0, 0.0, 0.0, 0.0, 0.0, 0.0, 0.0, 0.0, 0.0, 0.0, 0.0, 0.0, 0.0, 0.0, 0.0, 0.0, 0.0, 0.0, 0.0, 0.0, 0.0, 0.0, 0.0, 0.0, 0.0, 0.0, 0.0, 0.0, 0.0, 0.0, 0.0, 0.0, 0.0, 0.0, 0.0, 0.0, 0.0, 0.0, 0.0, 0.0, 0.0, 0.0, 0.0, 0.0, 0.0, 0.0, 0.0, 0.0, 0.0, 0.0, 0.0, 0.0, 0.0, 0.0, 0.0, 0.0, 0.0, 0.0, 0.0, 0.0, 0.0, 0.0, 0.0, 0.0, 0.0, 0.0, 0.0, 0.0, 0.0, 0.0, 0.0, 0.0, 0.0, 0.0, 0.0, 0.0, 0.0, 0.0, 0.0, 0.0, 0.0, 0.0, 0.0, 0.0, 0.0, 0.0, 0.0, 0.0, 0.0, 0.0, 0.0, 0.0, 0.0, 0.0, 0.0, 0.0, 0.0, 0.0, 0.0, 0.0, 0.0, 0.0, 0.0, 0.0, 0.0, 0.0, 0.0, 0.0, 0.0, 0.0, 0.0, 0.0, 0.0, 0.0, 0.0, 0.0, 0.0, 0.0, 0.0, 0.0, 0.0, 0.0, 0.0, 0.0, 0.0, 0.0, 0.0, 0.0, 0.0, 0.0, 0.0, 0.0, 0.0, 0.0, 0.0, 0.0, 0.0, 0.0, 0.0, 0.0, 0.0, 0.0, 0.0, 0.0, 0.0, 0.0, 0.0, 0.0, 0.0, 0.0, 0.0, 0.0, 0.0, 0.0, 0.0, 0.0, 0.0, 0.0, 0.0, 0.0, 0.0, 0.0, 0.0, 0.0, 0.0, 0.0, 0.0, 0.0, 0.0, 0.0, 0.0, 0.0, 0.0, 0.0, 0.0, 0.0, 0.0, 0.0, 0.0, 0.0, 0.0, 0.0, 0.0, 0.0, 0.0, 0.0, 0.0, 0.0, 0.0, 0.0, 0.0, 0.0, 0.0, 0.0, 0.0, 0.0, 0.0, 0.0, 0.0, 0.0, 0.0, 0.0, 0.0, 0.0, 0.0, 0.0, 0.0, 0.0, 0.0, 0.0, 0.0, 0.0, 0.0, 0.0, 0.0, 0.0, 0.0, 0.0, 0.0, 0.0, 0.0, 0.0, 0.0, 0.0, 0.0, 0.0, 0.0, 0.0, 0.0, 0.0, 0.0, 0.0, 0.0, 0.0, 0.0, 0.0, 0.0, 0.0, 0.0, 0.0, 0.0, 0.0, 0.0, 0.0, 0.0, 0.0, 0.0, 0.0, 0.0, 0.0, 0.0, 0.0, 0.0, 0.0, 0.0, 0.0, 0.0, 0.0, 0.0, 0.0, 0.0, 0.0, 0.0, 0.0, 0.0, 0.0, 0.0, 0.0, 0.0, 0.0, 0.0, 0.0, 0.0, 0.0, 0.0, 0.0, 0.0, 0.0, 0.0, 0.0, 0.0, 0.0, 0.0, 0.0, 0.0, 0.0, 0.0, 0.0, 0.0, 0.0, 0.0, 0.0, 0.0, 0.0, 0.0, 0.0, 0.0, 0.0, 0.0, 0.0, 0.0, 0.0, 0.0, 0.0, 0.0, 0.0, 0.0, 0.0, 0.0, 0.0, 0.0, 0.0, 0.0, 0.0, 0.0, 0.0, 0.0, 0.0, 0.0, 0.0, 0.0, 0.0, 0.0, 0.0, 0.0, 0.0, 0.0, 0.0, 0.0, 0.0, 0.0, 0.0, 0.0, 0.0, 0.0, 0.0, 0.0, 0.0, 0.0, 0.0, 0.0, 0.0, 0.0, 0.0, 0.0, 0.0, 0.0, 0.0, 0.0, 0.0, 0.0, 0.0, 0.0, 0.0, 0.0, 0.0, 0.0, 0.0, 0.0, 0.0, 0.0, 0.0, 0.0, 0.0, 0.0, 0.0, 0.0, 0.0, 0.0, 0.0, 0.0, 0.0, 0.0, 0.0, 0.0, 0.0, 0.0, 0.0, 0.0, 0.0, 0.0, 0.0, 0.0, 0.0, 0.0, 0.0, 0.0, 0.0, 0.0, 0.0, 0.0, 0.0, 0.0, 0.0, 0.0, 0.0, 0.0, 0.0, 0.0, 0.0, 0.0, 0.0, 0.0, 0.0, 0.0, 0.0, 0.0, 0.0, 0.0, 0.0, 0.0, 0.0, 0.0, 0.0, 0.0, 0.0, 0.0, 0.0, 0.0, 0.0, 0.0, 0.0, 0.0, 0.0, 0.0, 0.0, 0.0, 0.0, 0.0, 0.0, 0.0, 0.0, 0.0, 0.0, 0.0, 0.0, 0.0, 0.0, 0.0, 0.0, 0.0, 0.0, 0.0, 0.0, 0.0, 0.0, 0.0, 0.0, 0.0, 0.0, 0.0, 0.0, 0.0, 0.0, 0.0, 0.0, 0.0, 0.0, 0.0, 0.0, 0.0, 0.0, 0.0, 0.0, 0.0, 0.0, 0.0, 0.0, 0.0, 0.0, 0.0, 0.0, 0.0, 0.0, 0.0, 0.0, 0.0, 0.0, 0.0, 0.0, 0.0, 0.0, 0.0, 0.0, 0.0, 0.0, 0.0, 0.0, 0.0, 0.0, 0.0, 0.0, 0.0, 0.0, 0.0, 0.0, 0.0, 0.0, 0.0, 0.0, 0.0, 0.0, 0.0, 0.0, 0.0, 0.0, 0.0, 0.0, 0.0, 0.0, 0.0, 0.0, 0.0, 0.0, 0.0, 0.0, 0.0, 0.0, 0.0, 0.0, 0.0, 0.0, 0.0, 0.0, 0.0, 0.0, 0.0, 0.0, 0.0, 0.0, 0.0, 0.0, 0.0, 0.0, 0.0, 0.0, 0.0, 0.0, 0.0, 0.0, 0.0, 0.0, 0.0, 0.0, 0.0, 0.0, 0.0, 0.0, 0.0, 0.0, 0.0, 0.0, 0.0, 0.0, 0.0, 0.0, 0.0, 0.0, 0.0, 0.0, 0.0, 0.0, 0.0, 0.0, 0.0, 0.0, 0.0, 0.0, 0.0, 0.0, 0.0, 0.0, 0.0, 0.0, 0.0, 0.0, 0.0, 0.0, 0.0, 0.0, 0.0, 0.0, 0.0, 0.0, 0.0, 0.0, 0.0, 0.0, 0.0, 0.0, 0.0, 0.0, 0.0, 0.0, 0.0, 0.0, 0.0, 0.0, 0.0, 0.0, 0.0, 0.0, 0.0, 0.0, 0.0, 0.0, 0.0, 0.0, 0.0, 0.0, 0.0, 0.0, 0.0, 0.0, 0.0, 0.0, 0.0, 0.0, 0.0, 0.0, 0.0, 0.0, 0.0, 0.0, 0.0, 0.0, 0.0, 0.0, 0.0, 0.0, 0.0, 0.0, 0.0, 0.0, 0.0, 0.0, 0.0, 0.0, 0.0, 0.0, 0.0, 0.0, 0.0, 0.0, 0.0, 0.0, 0.0, 0.0, 0.0, 0.0, 0.0, 0.0, 0.0, 0.0, 0.0, 0.0, 0.0, 0.0, 0.0, 0.0, 0.0, 0.0, 0.0, 0.0, 0.0, 0.0, 0.0, 0.0, 0.0, 0.0, 0.0, 0.0, 0.0, 0.0, 0.0, 0.0, 0.0, 0.0, 0.0, 0.0, 0.0, 0.0, 0.0, 0.0, 0.0, 0.0, 0.0, 0.0, 0.0, 0.0, 0.0, 0.0, 0.0, 0.0, 0.0, 0.0, 0.0, 0.0, 0.0, 0.0, 0.0, 0.0, 0.0, 0.0, 0.0, 0.0, 0.0, 0.0, 0.0, 0.0, 0.0, 0.0, 0.0, 0.0, 0.0, 0.0, 0.0, 0.0, 0.0, 0.0, 0.0, 0.0, 0.0, 0.0, 0.0, 0.0, 0.0, 0.0, 0.0, 0.0, 0.0, 0.0, 0.0, 0.0, 0.0, 0.0, 0.0, 0.0, 0.0, 0.0, 0.0, 0.0, 0.0, 0.0, 0.0, 0.0, 0.0, 0.0, 0.0, 0.0, 0.0, 0.0, 0.0, 0.0, 0.0, 0.0, 0.0, 0.0, 0.0, 0.0, 0.0, 0.0, 0.0, 0.0, 0.0, 0.0, 0.0, 0.0, 0.0, 0.0, 0.0, 0.0, 0.0, 0.0, 0.0, 0.0, 0.0, 0.0, 0.0, 0.0, 0.0, 0.0, 0.0, 0.0, 0.0, 0.0, 0.0, 0.0, 0.0, 0.0, 0.0, 0.0, 0.0, 0.0, 0.0, 0.0, 0.0, 0.0, 0.0, 0.0, 0.0, 0.0, 0.0, 0.0, 0.0, 0.0, 0.0, 0.0, 0.0, 0.0, 0.0, 0.0, 0.0, 0.0, 0.0, 0.0, 0.0, 0.0, 0.0, 0.0, 0.0, 0.0, 0.0, 0.0, 0.0, 0.0, 0.0, 0.0, 0.0, 0.0, 0.0, 0.0, 0.0, 0.0, 0.0, 0.0, 0.0, 0.0, 0.0, 0.0, 0.0, 0.0, 0.0, 0.0, 0.0, 0.0, 0.0, 0.0, 0.0, 0.0, 0.0, 0.0, 0.0, 0.0, 0.0, 0.0, 0.0, 0.0, 0.0, 0.0, 0.0, 0.0, 0.0, 0.0, 0.0, 0.0, 0.0, 0.0, 0.0, 0.0, 0.0, 0.0, 0.0, 0.0, 0.0, 0.0, 0.0, 0.0, 0.0, 0.0, 0.0, 0.0, 0.0, 0.0, 0.0, 0.0, 0.0, 0.0, 0.0, 0.0, 0.0, 0.0, 0.0, 0.0, 0.0, 0.0, 0.0, 0.0, 0.0, 0.0, 0.0, 0.0, 0.0, 0.0, 0.0, 0.0, 0.0, 0.0, 0.0, 0.0, 0.0, 0.0, 0.0, 0.0, 0.0, 0.0, 0.0, 0.0, 0.0, 0.0, 0.0, 0.0, 0.0, 0.0, 0.0, 0.0, 0.0, 0.0, 0.0, 0.0, 0.0, 0.0, 0.0, 0.0, 0.0, 0.0, 0.0, 0.0, 0.0, 0.0, 0.0, 0.0, 0.0, 0.0, 0.0, 0.0, 0.0, 0.0, 0.0, 0.0, 0.0, 0.0, 0.0, 0.0, 0.0, 0.0, 0.0, 0.0, 0.0, 0.0, 0.0, 0.0, 0.0, 0.0, 0.0, 0.0, 0.0, 0.0, 0.0, 0.0, 0.0, 0.0, 0.0, 0.0, 0.0, 0.0, 0.0, 0.0, 0.0, 0.0, 0.0, 0.0, 0.0, 0.0, 0.0, 0.0, 0.0, 0.0, 0.0, 0.0, 0.0, 0.0, 0.0, 0.0, 0.0, 0.0, 0.0, 0.0, 0.0, 0.0, 0.0, 0.0, 0.0, 0.0, 0.0, 0.0, 0.0, 0.0, 0.0, 0.0, 0.0, 0.0, 0.0, 0.0, 0.0, 0.0, 0.0, 0.0, 0.0, 0.0, 0.0, 0.0, 0.0, 0.0, 0.0, 0.0, 0.0, 0.0, 0.0, 0.0, 0.0, 0.0, 0.0, 0.0, 0.0, 0.0, 0.0, 0.0, 0.0, 0.0, 0.0, 0.0, 0.0, 0.0, 0.0, 0.0, 0.0, 0.0, 0.0, 0.0, 0.0, 0.0, 0.0, 0.0, 0.0, 0.0, 0.0, 0.0, 0.0, 0.0, 0.0, 0.0, 0.0, 0.0, 0.0, 0.0, 0.0, 0.0, 0.0, 0.0, 0.0, 0.0, 0.0, 0.0, 0.0, 0.0, 0.0, 0.0, 0.0, 0.0, 0.0, 0.0, 0.0, 0.0, 0.0, 0.0, 0.0, 0.0, 0.0, 0.0, 0.0, 0.0, 0.0, 0.0, 0.0, 0.0, 0.0, 0.0, 0.0, 0.0, 0.0, 0.0, 0.0, 0.0, 0.0, 0.0, 0.0, 0.0, 0.0, 0.0, 0.0, 0.0, 0.0, 0.0, 0.0, 0.0, 0.0, 0.0, 0.0, 0.0, 0.0, 0.0, 0.0, 0.0, 0.0, 0.0, 0.0, 0.0, 0.0, 0.0, 0.0, 0.0, 0.0, 0.0, 0.0, 0.0, 0.0, 0.0, 0.0, 0.0, 0.0, 0.0, 0.0, 0.0, 0.0, 0.0, 0.0, 0.0, 0.0, 0.0, 0.0, 0.0, 0.0, 0.0, 0.0, 0.0, 0.0, 0.0, 0.0, 0.0, 0.0, 0.0, 0.0, 0.0, 0.0, 0.0, 0.0, 0.0, 0.0, 0.0, 0.0, 0.0, 0.0, 0.0, 0.0, 0.0, 0.0, 0.0, 0.0, 0.0, 0.0, 0.0, 0.0, 0.0, 0.0, 0.0, 0.0, 0.0, 0.0, 0.0, 0.0, 0.0, 0.0, 0.0, 0.0, 0.0, 0.0, 0.0, 0.0, 0.0, 0.0, 0.0, 0.0, 0.0, 0.0, 0.0, 0.0, 0.0, 0.0, 0.0, 0.0, 0.0, 0.0, 0.0, 0.0, 0.0, 0.0, 0.0, 0.0, 0.0, 0.0, 0.0, 0.0, 0.0, 0.0, 0.0, 0.0, 0.0, 0.0, 0.0, 0.0, 0.0, 0.0, 0.0, 0.0, 0.0, 0.0, 0.0, 0.0, 0.0, 0.0, 0.0, 0.0, 0.0, 0.0, 0.0, 0.0, 0.0, 0.0, 0.0, 0.0, 0.0, 0.0, 0.0, 0.0, 0.0, 0.0, 0.0, 0.0, 0.0, 0.0, 0.0, 0.0, 0.0, 0.0, 0.0, 0.0, 0.0, 0.0, 0.0, 0.0, 0.0, 0.0, 0.0, 0.0, 0.0, 0.0, 0.0, 0.0, 0.0, 0.0, 0.0, 0.0, 0.0, 0.0, 0.0, 0.0, 0.0, 0.0, 0.0, 0.0, 0.0, 0.0, 0.0, 0.0, 0.0, 0.0, 0.0, 0.0, 0.0, 0.0, 0.0, 0.0, 0.0, 0.0, 0.0, 0.0, 0.0, 0.0, 0.0, 0.0, 0.0, 0.0, 0.0, 0.0, 0.0, 0.0, 0.0, 0.0, 0.0, 0.0, 0.0, 0.0, 0.0, 0.0, 0.0, 0.0, 0.0, 0.0, 0.0, 0.0, 0.0, 0.0, 0.0, 0.0, 0.0, 0.0, 0.0, 0.0, 0.0, 0.0, 0.0, 0.0, 0.0, 0.0, 0.0, 0.0, 0.0, 0.0, 0.0, 0.0, 0.0, 0.0, 0.0, 0.0, 0.0, 0.0, 0.0, 0.0, 0.0, 0.0, 0.0, 0.0, 0.0, 0.0, 0.0, 0.0, 0.0, 0.0, 0.0, 0.0, 0.0, 0.0, 0.0, 0.0, 0.0, 0.0, 0.0, 0.0, 0.0, 0.0, 0.0, 0.0, 0.0, 0.0, 0.0, 0.0, 0.0, 0.0, 0.0, 0.0, 0.0, 0.0, 0.0, 0.0, 0.0, 0.0, 0.0, 0.0, 0.0, 0.0, 0.0, 0.0, 0.0, 0.0, 0.0, 0.0, 0.0, 0.0, 0.0, 0.0, 0.0, 0.0, 0.0, 0.0, 0.0, 0.0, 0.0, 0.0, 0.0, 0.0, 0.0, 0.0, 0.0, 0.0, 0.0, 0.0, 0.0, 0.0, 0.0, 0.0, 0.0, 0.0, 0.0, 0.0, 0.0, 0.0, 0.0, 0.0, 0.0, 0.0, 0.0, 0.0, 0.0, 0.0, 0.0, 0.0, 0.0, 0.0, 0.0, 0.0, 0.0, 0.0, 0.0, 0.0, 0.0, 0.0, 0.0, 0.0, 0.0, 0.0, 0.0, 0.0, 0.0, 0.0, 0.0, 0.0, 0.0, 0.0, 0.0, 0.0, 0.0, 0.0, 0.0, 0.0, 0.0, 0.0, 0.0, 0.0, 0.0, 0.0, 0.0, 0.0, 0.0, 0.0, 0.0, 0.0, 0.0, 0.0, 0.0, 0.0, 0.0, 0.0, 0.0, 0.0, 0.0, 0.0, 0.0, 0.0, 0.0, 0.0, 0.0, 0.0, 0.0, 0.0, 0.0, 0.0, 0.0, 0.0, 0.0, 0.0, 0.0, 0.0, 0.0, 0.0, 0.0, 0.0, 0.0, 0.0, 0.0, 0.0, 0.0, 0.0, 0.0, 0.0, 0.0, 0.0, 0.0, 0.0, 0.0, 0.0, 0.0, 0.0, 0.0, 0.0, 0.0, 0.0, 0.0, 0.0, 0.0, 0.0, 0.0, 0.0, 0.0, 0.0, 0.0, 0.0, 0.0, 0.0, 0.0, 0.0, 0.0, 0.0, 0.0, 0.0, 0.0, 0.0, 0.0, 0.0, 0.0, 0.0, 0.0, 0.0, 0.0, 0.0, 0.0, 0.0, 0.0, 0.0, 0.0, 0.0, 0.0, 0.0, 0.0, 0.0, 0.0, 0.0, 0.0, 0.0, 0.0, 0.0, 0.0, 0.0, 0.0, 0.0, 0.0, 0.0, 0.0, 0.0, 0.0, 0.0, 0.0, 0.0, 0.0, 0.0, 0.0, 0.0, 0.0, 0.0, 0.0, 0.0, 0.0, 0.0, 0.0, 0.0, 0.0, 0.0, 0.0, 0.0, 0.0, 0.0, 0.0, 0.0, 0.0, 0.0, 0.0, 0.0, 0.0, 0.0, 0.0, 0.0, 0.0, 0.0, 0.0, 0.0, 0.0, 0.0, 0.0, 0.0, 0.0, 0.0, 0.0, 0.0, 0.0, 0.0, 0.0, 0.0, 0.0, 0.0, 0.0, 0.0, 0.0, 0.0, 0.0, 0.0, 0.0, 0.0, 0.0, 0.0, 0.0, 0.0, 0.0, 0.0, 0.0, 0.0, 0.0, 0.0, 0.0, 0.0, 0.0, 0.0, 0.0, 0.0, 0.0, 0.0, 0.0, 0.0, 0.0, 0.0, 0.0, 0.0, 0.0, 0.0, 0.0, 0.0, 0.0, 0.0, 0.0, 0.0, 0.0, 0.0, 0.0, 0.0, 0.0, 0.0, 0.0, 0.0, 0.0, 0.0, 0.0, 0.0, 0.0, 0.0, 0.0, 0.0, 0.0, 0.0, 0.0, 0.0, 0.0, 0.0, 0.0, 0.0, 0.0, 0.0, 0.0, 0.0, 0.0, 0.0, 0.0, 0.0, 0.0, 0.0, 0.0, 0.0, 0.0, 0.0, 0.0, 0.0, 0.0, 0.0, 0.0, 0.0, 0.0, 0.0, 0.0, 0.0, 0.0, 0.0, 0.0, 0.0, 0.0, 0.0, 0.0, 0.0, 0.0, 0.0, 0.0, 0.0, 0.0, 0.0, 0.0, 0.0, 0.0, 0.0, 0.0, 0.0, 0.0, 0.0, 0.0, 0.0, 0.0, 0.0, 0.0, 0.0, 0.0, 0.0, 0.0, 0.0, 0.0, 0.0, 0.0, 0.0, 0.0, 0.0, 0.0, 0.0, 0.0, 0.0, 0.0, 0.0, 0.0, 0.0, 0.0, 0.0, 0.0, 0.0, 0.0, 0.0, 0.0, 0.0, 0.0, 0.0, 0.0, 0.0, 0.0, 0.0, 0.0, 0.0, 0.0, 0.0, 0.0, 0.0, 0.0, 0.0, 0.0, 0.0, 0.0, 0.0, 0.0, 0.0, 0.0, 0.0, 0.0, 0.0, 0.0, 0.0, 0.0, 0.0, 0.0, 0.0, 0.0, 0.0, 0.0, 0.0, 0.0, 0.0, 0.0, 0.0, 0.0, 0.0, 0.0, 0.0, 0.0, 0.0, 0.0, 0.0, 0.0, 0.0, 0.0, 0.0, 0.0, 0.0, 0.0, 0.0, 0.0, 0.0, 0.0, 0.0, 0.0, 0.0, 0.0, 0.0, 0.0, 0.0, 0.0, 0.0, 0.0, 0.0, 0.0, 0.0, 0.0, 0.0, 0.0, 0.0, 0.0, 0.0, 0.0, 0.0, 0.0, 0.0, 0.0, 0.0, 0.0, 0.0, 0.0, 0.0, 0.0, 0.0, 0.0, 0.0, 0.0, 0.0, 0.0, 0.0, 0.0, 0.0, 0.0, 0.0, 0.0, 0.0, 0.0, 0.0, 0.0, 0.0, 0.0, 0.0, 0.0, 0.0, 0.0, 0.0, 0.0, 0.0, 0.0, 0.0, 0.0, 0.0, 0.0, 0.0, 0.0, 0.0, 0.0, 0.0, 0.0, 0.0, 0.0, 0.0, 0.0, 0.0, 0.0, 0.0, 0.0, 0.0, 0.0, 0.0, 0.0, 0.0, 0.0, 0.0, 0.0, 0.0, 0.0, 0.0, 0.0, 0.0, 0.0, 0.0, 0.0, 0.0, 0.0, 0.0, 0.0, 0.0, 0.0, 0.0, 0.0, 0.0, 0.0, 0.0, 0.0, 0.0, 0.0, 0.0, 0.0, 0.0, 0.0, 0.0, 0.0, 0.0, 0.0, 0.0, 0.0, 0.0, 0.0, 0.0, 0.0, 0.0, 0.0, 0.0, 0.0, 0.0, 0.0, 0.0, 0.0, 0.0, 0.0, 0.0, 0.0, 0.0, 0.0, 0.0, 0.0, 0.0, 0.0, 0.0, 0.0, 0.0, 0.0, 0.0, 0.0, 0.0, 0.0, 0.0, 0.0, 0.0, 0.0, 0.0, 0.0, 0.0, 0.0, 0.0, 0.0, 0.0, 0.0, 0.0, 0.0, 0.0, 0.0, 0.0, 0.0, 0.0, 0.0, 0.0, 0.0, 0.0, 0.0, 0.0, 0.0, 0.0, 0.0, 0.0, 0.0, 0.0, 0.0, 0.0, 0.0, 0.0, 0.0, 0.0, 0.0, 0.0, 0.0, 0.0, 0.0, 0.0, 0.0, 0.0, 0.0, 0.0, 0.0, 0.0, 0.0, 0.0, 0.0, 0.0, 0.0, 0.0, 0.0, 0.0, 0.0, 0.0, 0.0, 0.0, 0.0, 0.0, 0.0, 0.0, 0.0, 0.0, 0.0, 0.0, 0.0, 0.0, 0.0, 0.0, 0.0, 0.0, 0.0, 0.0, 0.0, 0.0, 0.0, 0.0, 0.0, 0.0, 0.0, 0.0, 0.0, 0.0, 0.0, 0.0, 0.0, 0.0, 0.0, 0.0, 0.0, 0.0, 0.0, 0.0, 0.0, 0.0, 0.0, 0.0, 0.0, 0.0, 0.0, 0.0, 0.0, 0.0, 0.0, 0.0, 0.0, 0.0, 0.0, 0.0, 0.0, 0.0, 0.0, 0.0, 0.0, 0.0, 0.0, 0.0, 0.0, 0.0, 0.0, 0.0, 0.0, 0.0, 0.0, 0.0, 0.0, 0.0, 0.0, 0.0, 0.0, 0.0, 0.0, 0.0, 0.0, 0.0, 0.0, 0.0, 0.0, 0.0, 0.0, 0.0, 0.0, 0.0, 0.0, 0.0, 0.0, 0.0, 0.0, 0.0, 0.0, 0.0, 0.0, 0.0, 0.0, 0.0, 0.0, 0.0, 0.0, 0.0, 0.0, 0.0, 0.0, 0.0, 0.0, 0.0, 0.0, 0.0, 0.0, 0.0, 0.0, 0.0, 0.0, 0.0, 0.0, 0.0, 0.0, 0.0, 0.0, 0.0, 0.0, 0.0, 0.0, 0.0, 0.0, 0.0, 0.0, 0.0, 0.0, 0.0, 0.0, 0.0, 0.0, 0.0, 0.0, 0.0, 0.0, 0.0, 0.0, 0.0, 0.0, 0.0, 0.0, 0.0, 0.0, 0.0, 0.0, 0.0, 0.0, 0.0, 0.0, 0.0, 0.0, 0.0, 0.0, 0.0, 0.0, 0.0, 0.0, 0.0, 0.0, 0.0, 0.0, 0.0, 0.0, 0.0, 0.0, 0.0, 0.0, 0.0, 0.0, 0.0, 0.0, 0.0, 0.0, 0.0, 0.0, 0.0, 0.0, 0.0, 0.0, 0.0, 0.0, 0.0, 0.0, 0.0, 0.0, 0.0, 0.0, 0.0, 0.0, 0.0, 0.0, 0.0, 0.0, 0.0, 0.0, 0.0, 0.0, 0.0, 0.0, 0.0, 0.0, 0.0, 0.0, 0.0, 0.0, 0.0, 0.0, 0.0, 0.0, 0.0, 0.0, 0.0, 0.0, 0.0, 0.0, 0.0, 0.0, 0.0, 0.0, 0.0, 0.0, 0.0, 0.0, 0.0, 0.0, 0.0, 0.0, 0.0, 0.0, 0.0, 0.0, 0.0, 0.0, 0.0, 0.0, 0.0, 0.0, 0.0, 0.0, 0.0, 0.0, 0.0, 0.0, 0.0, 0.0, 0.0, 0.0, 0.0, 0.0, 0.0, 0.0, 0.0, 0.0, 0.0, 0.0, 0.0, 0.0, 0.0, 0.0, 0.0, 0.0, 0.0, 0.0, 0.0, 0.0, 0.0, 0.0, 0.0, 0.0, 0.0, 0.0, 0.0, 0.0, 0.0, 0.0, 0.0, 0.0, 0.0, 0.0, 0.0, 0.0, 0.0, 0.0, 0.0, 0.0, 0.0, 0.0, 0.0, 0.0, 0.0, 0.0, 0.0, 0.0, 0.0, 0.0, 0.0, 0.0, 0.0, 0.0, 0.0, 0.0, 0.0, 0.0, 0.0, 0.0, 0.0, 0.0, 0.0, 0.0, 0.0, 0.0, 0.0, 0.0, 0.0, 0.0, 0.0, 0.0, 0.0, 0.0, 0.0, 0.0, 0.0, 0.0, 0.0, 0.0, 0.0, 0.0, 0.0, 0.0, 0.0, 0.0, 0.0, 0.0, 0.0, 0.0, 0.0, 0.0, 0.0, 0.0, 0.0, 0.0, 0.0, 0.0, 0.0, 0.0, 0.0, 0.0, 0.0, 0.0, 0.0, 0.0, 0.0, 0.0, 0.0, 0.0, 0.0, 0.0, 0.0, 0.0, 0.0, 0.0, 0.0, 0.0, 0.0, 0.0, 0.0, 0.0, 0.0, 0.0, 0.0, 0.0, 0.0, 0.0, 0.0, 0.0, 0.0, 0.0, 0.0, 0.0, 0.0, 0.0, 0.0, 0.0, 0.0, 0.0, 0.0, 0.0, 0.0, 0.0, 0.0, 0.0, 0.0, 0.0, 0.0, 0.0, 0.0, 0.0, 0.0, 0.0, 0.0, 0.0, 0.0, 0.0, 0.0, 0.0, 0.0, 0.0, 0.0, 0.0, 0.0, 0.0, 0.0, 0.0, 0.0, 0.0, 0.0, 0.0, 0.0, 0.0, 0.0, 0.0, 0.0, 0.0, 0.0, 0.0, 0.0, 0.0, 0.0, 0.0, 0.0, 0.0, 0.0, 0.0, 0.0, 0.0, 0.0, 0.0, 0.0, 0.0, 0.0, 0.0, 0.0, 0.0, 0.0, 0.0, 0.0, 0.0, 0.0, 0.0, 0.0, 0.0, 0.0, 0.0, 0.0, 0.0, 0.0, 0.0, 0.0, 0.0, 0.0, 0.0, 0.0, 0.0, 0.0, 0.0, 0.0, 0.0, 0.0, 0.0, 0.0, 0.0, 0.0, 0.0, 0.0, 0.0, 0.0, 0.0, 0.0, 0.0, 0.0, 0.0, 0.0, 0.0, 0.0, 0.0, 0.0, 0.0, 0.0, 0.0, 0.0, 0.0, 0.0, 0.0, 0.0, 0.0, 0.0, 0.0, 0.0, 0.0, 0.0, 0.0, 0.0, 0.0, 0.0, 0.0, 0.0, 0.0, 0.0, 0.0, 0.0, 0.0, 0.0, 0.0, 0.0, 0.0, 0.0, 0.0, 0.0, 0.0, 0.0, 0.0, 0.0, 0.0, 0.0, 0.0, 0.0, 0.0, 0.0, 0.0, 0.0, 0.0, 0.0, 0.0, 0.0, 0.0, 0.0, 0.0, 0.0, 0.0, 0.0, 0.0, 0.0, 0.0, 0.0, 0.0, 0.0, 0.0, 0.0, 0.0, 0.0, 0.0, 0.0, 0.0, 0.0, 0.0, 0.0, 0.0, 0.0, 0.0, 0.0, 0.0, 0.0, 0.0, 0.0, 0.0, 0.0, 0.0, 0.0, 0.0, 0.0, 0.0, 0.0, 0.0, 0.0, 0.0, 0.0, 0.0, 0.0, 0.0, 0.0, 0.0, 0.0, 0.0, 0.0, 0.0, 0.0, 0.0, 0.0, 0.0, 0.0, 0.0, 0.0, 0.0, 0.0, 0.0, 0.0, 0.0, 0.0, 0.0, 0.0, 0.0, 0.0, 0.0, 0.0, 0.0, 0.0, 0.0, 0.0, 0.0, 0.0, 0.0, 0.0, 0.0, 0.0, 0.0, 0.0, 0.0, 0.0, 0.0, 0.0, 0.0, 0.0, 0.0, 0.0, 0.0, 0.0, 0.0, 0.0, 0.0, 0.0, 0.0, 0.0, 0.0, 0.0, 0.0, 0.0, 0.0, 0.0, 0.0, 0.0, 0.0, 0.0, 0.0, 0.0, 0.0, 0.0, 0.0, 0.0, 0.0, 0.0, 0.0, 0.0, 0.0, 0.0, 0.0, 0.0, 0.0, 0.0, 0.0, 0.0, 0.0, 0.0, 0.0, 0.0, 0.0, 0.0, 0.0, 0.0, 0.0, 0.0, 0.0, 0.0, 0.0, 0.0, 0.0, 0.0, 0.0, 0.0, 0.0, 0.0, 0.0, 0.0, 0.0, 0.0, 0.0, 0.0, 0.0, 0.0, 0.0, 0.0, 0.0, 0.0, 0.0, 0.0, 0.0, 0.0, 0.0, 0.0, 0.0, 0.0, 0.0, 0.0, 0.0, 0.0, 0.0, 0.0, 0.0, 0.0, 0.0, 0.0, 0.0, 0.0, 0.0, 0.0, 0.0, 0.0, 0.0, 0.0, 0.0, 0.0, 0.0, 0.0, 0.0, 0.0, 0.0, 0.0, 0.0, 0.0, 0.0, 0.0, 0.0, 0.0, 0.0, 0.0, 0.0, 0.0, 0.0, 0.0, 0.0, 0.0, 0.0, 0.0, 0.0, 0.0, 0.0, 0.0, 0.0, 0.0, 0.0, 0.0, 0.0, 0.0, 0.0, 0.0, 0.0, 0.0, 0.0, 0.0, 0.0, 0.0, 0.0, 0.0, 0.0, 0.0, 0.0, 0.0, 0.0, 0.0, 0.0, 0.0, 0.0, 0.0, 0.0, 0.0, 0.0, 0.0, 0.0, 0.0, 0.0, 0.0, 0.0, 0.0, 0.0, 0.0, 0.0, 0.0, 0.0, 0.0, 0.0, 0.0, 0.0, 0.0, 0.0, 0.0, 0.0, 0.0, 0.0, 0.0, 0.0, 0.0, 0.0, 0.0, 0.0, 0.0, 0.0, 0.0, 0.0, 0.0, 0.0, 0.0, 0.0, 0.0, 0.0, 0.0, 0.0, 0.0, 0.0, 0.0, 0.0, 0.0, 0.0, 0.0, 0.0, 0.0, 0.0, 0.0, 0.0, 0.0, 0.0, 0.0, 0.0, 0.0, 0.0, 0.0, 0.0, 0.0, 0.0, 0.0, 0.0, 0.0, 0.0, 0.0, 0.0, 0.0, 0.0, 0.0, 0.0, 0.0, 0.0, 0.0, 0.0, 0.0, 0.0, 0.0, 0.0, 0.0, 0.0, 0.0, 0.0, 0.0, 0.0, 0.0, 0.0, 0.0, 0.0, 0.0, 0.0, 0.0, 0.0, 0.0, 0.0, 0.0, 0.0, 0.0, 0.0, 0.0, 0.0, 0.0, 0.0, 0.0, 0.0, 0.0, 0.0, 0.0, 0.0, 0.0, 0.0, 0.0, 0.0, 0.0, 0.0, 0.0, 0.0, 0.0, 0.0, 0.0, 0.0, 0.0, 0.0, 0.0, 0.0, 0.0, 0.0, 0.0, 0.0, 0.0, 0.0, 0.0, 0.0, 0.0, 0.0, 0.0, 0.0, 0.0, 0.0, 0.0, 0.0, 0.0, 0.0, 0.0, 0.0, 0.0, 0.0, 0.0, 0.0, 0.0, 0.0, 0.0, 0.0, 0.0, 0.0, 0.0, 0.0, 0.0, 0.0, 0.0, 0.0, 0.0, 0.0, 0.0, 0.0, 0.0, 0.0, 0.0, 0.0, 0.0, 0.0, 0.0, 0.0, 0.0, 0.0, 0.0, 0.0, 0.0, 0.0, 0.0, 0.0, 0.0, 0.0, 0.0, 0.0, 0.0, 0.0, 0.0, 0.0, 0.0, 0.0, 0.0, 0.0, 0.0, 0.0, 0.0, 0.0, 0.0, 0.0, 0.0, 0.0, 0.0, 0.0, 0.0, 0.0, 0.0, 0.0, 0.0, 0.0, 0.0, 0.0, 0.0, 0.0, 0.0, 0.0, 0.0, 0.0, 0.0, 0.0, 0.0, 0.0, 0.0, 0.0, 0.0, 0.0, 0.0, 0.0, 0.0, 0.0, 0.0, 0.0, 0.0, 0.0, 0.0, 0.0, 0.0, 0.0, 0.0, 0.0, 0.0, 0.0, 0.0, 0.0, 0.0, 0.0, 0.0, 0.0, 0.0, 0.0, 0.0, 0.0, 0.0, 0.0, 0.0, 0.0, 0.0, 0.0, 0.0, 0.0, 0.0, 0.0, 0.0, 0.0, 0.0, 0.0, 0.0, 0.0, 0.0, 0.0, 0.0, 0.0, 0.0, 0.0, 0.0, 0.0, 0.0, 0.0, 0.0, 0.0, 0.0, 0.0, 0.0, 0.0, 0.0, 0.0, 0.0, 0.0, 0.0, 0.0, 0.0, 0.0, 0.0, 0.0, 0.0, 0.0, 0.0, 0.0, 0.0, 0.0, 0.0, 0.0, 0.0, 0.0, 0.0, 0.0, 0.0, 0.0, 0.0, 0.0, 0.0, 0.0, 0.0, 0.0, 0.0, 0.0, 0.0, 0.0, 0.0, 0.0, 0.0, 0.0, 0.0, 0.0, 0.0, 0.0, 0.0, 0.0, 0.0, 0.0, 0.0, 0.0, 0.0, 0.0, 0.0, 0.0, 0.0, 0.0, 0.0, 0.0, 0.0, 0.0, 0.0, 0.0, 0.0, 0.0, 0.0, 0.0, 0.0, 0.0, 0.0, 0.0, 0.0, 0.0, 0.0, 0.0, 0.0, 0.0, 0.0, 0.0, 0.0, 0.0, 0.0, 0.0, 0.0, 0.0, 0.0, 0.0, 0.0, 0.0, 0.0, 0.0, 0.0, 0.0, 0.0, 0.0, 0.0, 0.0, 0.0, 0.0, 0.0, 0.0, 0.0, 0.0, 0.0, 0.0, 0.0, 0.0, 0.0, 0.0, 0.0, 0.0, 0.0, 0.0, 0.0, 0.0, 0.0, 0.0, 0.0, 0.0, 0.0, 0.0, 0.0, 0.0, 0.0, 0.0, 0.0, 0.0, 0.0, 0.0, 0.0, 0.0, 0.0, 0.0, 0.0, 0.0, 0.0, 0.0, 0.0, 0.0, 0.0, 0.0, 0.0, 0.0, 0.0, 0.0, 0.0, 0.0, 0.0, 0.0, 0.0, 0.0, 0.0, 0.0, 0.0, 0.0, 0.0, 0.0, 0.0, 0.0, 0.0, 0.0, 0.0, 0.0, 0.0, 0.0, 0.0, 0.0, 0.0, 0.0, 0.0, 0.0, 0.0, 0.0, 0.0, 0.0, 0.0, 0.0, 0.0, 0.0, 0.0, 0.0, 0.0, 0.0, 0.0, 0.0, 0.0, 0.0, 0.0, 0.0, 0.0, 0.0, 0.0, 0.0, 0.0, 0.0, 0.0, 0.0, 0.0, 0.0, 0.0, 0.0, 0.0, 0.0, 0.0, 0.0, 0.0, 0.0, 0.0, 0.0, 0.0, 0.0, 0.0, 0.0, 0.0, 0.0, 0.0, 0.0, 0.0, 0.0, 0.0, 0.0, 0.0, 0.0, 0.0, 0.0, 0.0, 0.0, 0.0, 0.0, 0.0, 0.0, 0.0, 0.0, 0.0, 0.0, 0.0, 0.0, 0.0, 0.0, 0.0, 0.0, 0.0, 0.0, 0.0, 0.0, 0.0, 0.0, 0.0, 0.0, 0.0, 0.0, 0.0, 0.0, 0.0, 0.0, 0.0, 0.0, 0.0, 0.0, 0.0, 0.0, 0.0, 0.0, 0.0, 0.0, 0.0, 0.0, 0.0, 0.0, 0.0, 0.0, 0.0, 0.0, 0.0, 0.0, 0.0, 0.0, 0.0, 0.0, 0.0, 0.0, 0.0, 0.0, 0.0, 0.0, 0.0, 0.0, 0.0, 0.0, 0.0, 0.0, 0.0, 0.0, 0.0, 0.0, 0.0, 0.0, 0.0, 0.0, 0.0, 0.0, 0.0, 0.0, 0.0, 0.0, 0.0, 0.0, 0.0, 0.0, 0.0, 0.0, 0.0, 0.0, 0.0, 0.0, 0.0, 0.0, 0.0, 0.0, 0.0, 0.0, 0.0, 0.0, 0.0, 0.0, 0.0, 0.0, 0.0, 0.0, 0.0, 0.0, 0.0, 0.0, 0.0, 0.0, 0.0, 0.0, 0.0, 0.0, 0.0, 0.0, 0.0, 0.0, 0.0, 0.0, 0.0, 0.0, 0.0, 0.0, 0.0, 0.0, 0.0, 0.0, 0.0, 0.0, 0.0, 0.0, 0.0, 0.0, 0.0, 0.0, 0.0, 0.0, 0.0, 0.0, 0.0, 0.0, 0.0, 0.0, 0.0, 0.0, 0.0, 0.0, 0.0, 0.0, 0.0, 0.0, 0.0, 0.0, 0.0, 0.0, 0.0, 0.0, 0.0, 0.0, 0.0, 0.0, 0.0, 0.0, 0.0, 0.0, 0.0, 0.0, 0.0, 0.0, 0.0, 0.0, 0.0, 0.0, 0.0, 0.0, 0.0, 0.0, 0.0, 0.0, 0.0, 0.0, 0.0, 0.0, 0.0, 0.0, 0.0, 0.0, 0.0, 0.0, 0.0, 0.0, 0.0, 0.0, 0.0, 0.0, 0.0, 0.0, 0.0, 0.0, 0.0, 0.0, 0.0, 0.0, 0.0, 0.0, 0.0, 0.0, 0.0, 0.0, 0.0, 0.0, 0.0, 0.0, 0.0, 0.0, 0.0, 0.0, 0.0, 0.0, 0.0, 0.0, 0.0, 0.0, 0.0, 0.0, 0.0, 0.0, 0.0, 0.0, 0.0, 0.0, 0.0, 0.0, 0.0, 0.0, 0.0, 0.0, 0.0, 0.0, 0.0, 0.0, 0.0, 0.0, 0.0, 0.0, 0.0, 0.0, 0.0, 0.0, 0.0, 0.0, 0.0, 0.0, 0.0, 0.0, 0.0, 0.0, 0.0, 0.0, 0.0, 0.0, 0.0, 0.0, 0.0, 0.0, 0.0, 0.0, 0.0, 0.0, 0.0, 0.0, 0.0, 0.0, 0.0, 0.0, 0.0, 0.0, 0.0, 0.0, 0.0, 0.0, 0.0, 0.0, 0.0, 0.0, 0.0, 0.0, 0.0, 0.0, 0.0, 0.0, 0.0, 0.0, 0.0, 0.0, 0.0, 0.0, 0.0, 0.0, 0.0, 0.0, 0.0, 0.0, 0.0, 0.0, 0.0, 0.0, 0.0, 0.0, 0.0, 0.0, 0.0, 0.0, 0.0, 0.0, 0.0, 0.0, 0.0, 0.0, 0.0, 0.0, 0.0, 0.0, 0.0, 0.0, 0.0, 0.0, 0.0, 0.0, 0.0, 0.0, 0.0, 0.0, 0.0, 0.0, 0.0, 0.0, 0.0, 0.0, 0.0, 0.0, 0.0, 0.0, 0.0, 0.0, 0.0, 0.0, 0.0, 0.0, 0.0, 0.0, 0.0, 0.0, 0.0, 0.0, 0.0, 0.0, 0.0, 0.0, 0.0, 0.0, 0.0, 0.0, 0.0, 0.0, 0.0, 0.0, 0.0, 0.0, 0.0, 0.0, 0.0, 0.0, 0.0, 0.0, 0.0, 0.0, 0.0, 0.0, 0.0, 0.0, 0.0, 0.0, 0.0, 0.0, 0.0, 0.0, 0.0, 0.0, 0.0, 0.0, 0.0, 0.0, 0.0, 0.0, 0.0, 0.0, 0.0, 0.0, 0.0, 0.0, 0.0, 0.0, 0.0, 0.0, 0.0, 0.0, 0.0, 0.0, 0.0, 0.0, 0.0, 0.0, 0.0, 0.0, 0.0, 0.0, 0.0, 0.0, 0.0, 0.0, 0.0, 0.0, 0.0, 0.0, 0.0, 0.0, 0.0, 0.0, 0.0, 0.0, 0.0, 0.0, 0.0, 0.0, 0.0, 0.0, 0.0, 0.0, 0.0, 0.0, 0.0, 0.0, 0.0, 0.0, 0.0, 0.0, 0.0, 0.0, 0.0, 0.0, 0.0, 0.0, 0.0, 0.0, 0.0, 0.0, 0.0, 0.0, 0.0, 0.0, 0.0, 0.0, 0.0, 0.0, 0.0, 0.0, 0.0, 0.0, 0.0, 0.0, 0.0, 0.0, 0.0, 0.0, 0.0, 0.0, 0.0, 0.0, 0.0, 0.0, 0.0, 0.0, 0.0, 0.0, 0.0, 0.0, 0.0, 0.0, 0.0, 0.0, 0.0, 0.0, 0.0, 0.0, 0.0, 0.0, 0.0, 0.0, 0.0, 0.0, 0.0, 0.0, 0.0, 0.0, 0.0, 0.0, 0.0, 0.0, 0.0, 0.0, 0.0, 0.0, 0.0, 0.0, 0.0, 0.0, 0.0, 0.0, 0.0, 0.0, 0.0, 0.0, 0.0, 0.0, 0.0, 0.0, 0.0, 0.0, 0.0, 0.0, 0.0, 0.0, 0.0, 0.0, 0.0, 0.0, 0.0, 0.0, 0.0, 0.0, 0.0, 0.0, 0.0, 0.0, 0.0, 0.0, 0.0, 0.0, 0.0, 0.0, 0.0, 0.0, 0.0, 0.0, 0.0, 0.0, 0.0, 0.0, 0.0, 0.0, 0.0, 0.0, 0.0, 0.0, 0.0, 0.0, 0.0, 0.0, 0.0, 0.0, 0.0, 0.0, 0.0, 0.0, 0.0, 0.0, 0.0, 0.0, 0.0, 0.0, 0.0, 0.0, 0.0, 0.0, 0.0, 0.0, 0.0, 0.0, 0.0, 0.0, 0.0, 0.0, 0.0, 0.0, 0.0, 0.0, 0.0, 0.0, 0.0, 0.0, 0.0, 0.0, 0.0, 0.0, 0.0, 0.0, 0.0, 0.0, 0.0, 0.0, 0.0, 0.0, 0.0, 0.0, 0.0, 0.0, 0.0, 0.0, 0.0, 0.0, 0.0, 0.0, 0.0, 0.0, 0.0, 0.0, 0.0, 0.0, 0.0, 0.0, 0.0, 0.0, 0.0, 0.0, 0.0, 0.0, 0.0, 0.0, 0.0, 0.0, 0.0, 0.0, 0.0, 0.0, 0.0, 0.0, 0.0, 0.0, 0.0, 0.0, 0.0, 0.0, 0.0, 0.0, 0.0, 0.0, 0.0, 0.0, 0.0, 0.0, 0.0, 0.0, 0.0, 0.0, 0.0, 0.0, 0.0, 0.0, 0.0, 0.0, 0.0, 0.0, 0.0, 0.0, 0.0, 0.0, 0.0, 0.0, 0.0, 0.0, 0.0, 0.0, 0.0, 0.0, 0.0, 0.0, 0.0, 0.0, 0.0, 0.0, 0.0, 0.0, 0.0, 0.0, 0.0, 0.0, 0.0, 0.0, 0.0, 0.0, 0.0, 0.0, 0.0, 0.0, 0.0, 0.0, 0.0, 0.0, 0.0, 0.0, 0.0, 0.0, 0.0, 0.0, 0.0, 0.0, 0.0, 0.0, 0.0, 0.0, 0.0, 0.0, 0.0, 0.0, 0.0, 0.0, 0.0, 0.0, 0.0, 0.0, 0.0, 0.0, 0.0, 0.0, 0.0, 0.0, 0.0, 0.0, 0.0, 0.0, 0.0, 0.0, 0.0, 0.0, 0.0, 0.0, 0.0, 0.0, 0.0, 0.0, 0.0, 0.0, 0.0, 0.0, 0.0, 0.0, 0.0, 0.0, 0.0, 0.0, 0.0, 0.0, 0.0, 0.0, 0.0, 0.0, 0.0, 0.0, 0.0, 0.0, 0.0, 0.0, 0.0, 0.0, 0.0, 0.0, 0.0, 0.0, 0.0, 0.0, 0.0, 0.0, 0.0, 0.0, 0.0, 0.0, 0.0, 0.0, 0.0, 0.0, 0.0, 0.0, 0.0, 0.0, 0.0, 0.0, 0.0, 0.0, 0.0, 0.0, 0.0, 0.0, 0.0, 0.0, 0.0, 0.0, 0.0, 0.0, 0.0, 0.0, 0.0, 0.0, 0.0, 0.0, 0.0, 0.0, 0.0, 0.0, 0.0, 0.0, 0.0, 0.0, 0.0, 0.0, 0.0, 0.0, 0.0, 0.0, 0.0, 0.0, 0.0, 0.0, 0.0, 0.0, 0.0, 0.0, 0.0, 0.0, 0.0, 0.0, 0.0, 0.0, 0.0, 0.0, 0.0, 0.0, 0.0, 0.0, 0.0, 0.0, 0.0, 0.0, 0.0, 0.0, 0.0, 0.0, 0.0, 0.0, 0.0, 0.0, 0.0, 0.0, 0.0, 0.0, 0.0, 0.0, 0.0, 0.0, 0.0, 0.0, 0.0, 0.0, 0.0, 0.0, 0.0, 0.0, 0.0, 0.0, 0.0, 0.0, 0.0, 0.0, 0.0, 0.0, 0.0, 0.0, 0.0, 0.0, 0.0, 0.0, 0.0, 0.0, 0.0, 0.0, 0.0, 0.0, 0.0, 0.0, 0.0, 0.0, 0.0, 0.0, 0.0, 0.0, 0.0, 0.0, 0.0, 0.0, 0.0, 0.0, 0.0, 0.0, 0.0, 0.0, 0.0, 0.0, 0.0, 0.0, 0.0, 0.0, 0.0, 0.0, 0.0, 0.0, 0.0, 0.0, 0.0, 0.0, 0.0, 0.0, 0.0, 0.0, 0.0, 0.0, 0.0, 0.0, 0.0, 0.0, 0.0, 0.0, 0.0, 0.0, 0.0, 0.0, 0.0, 0.0, 0.0, 0.0, 0.0, 0.0, 0.0, 0.0, 0.0, 0.0, 0.0, 0.0, 0.0, 0.0, 0.0, 0.0, 0.0, 0.0, 0.0, 0.0, 0.0, 0.0, 0.0, 0.0, 0.0, 0.0, 0.0, 0.0, 0.0, 0.0, 0.0, 0.0, 0.0, 0.0, 0.0, 0.0, 0.0, 0.0, 0.0, 0.0, 0.0, 0.0, 0.0, 0.0, 0.0, 0.0, 0.0, 0.0, 0.0, 0.0, 0.0, 0.0, 0.0, 0.0, 0.0, 0.0, 0.0, 0.0, 0.0, 0.0, 0.0, 0.0, 0.0, 0.0, 0.0, 0.0, 0.0, 0.0, 0.0, 0.0, 0.0, 0.0, 0.0, 0.0, 0.0, 0.0, 0.0, 0.0, 0.0, 0.0, 0.0, 0.0, 0.0, 0.0, 0.0, 0.0, 0.0, 0.0, 0.0, 0.0, 0.0, 0.0, 0.0, 0.0, 0.0, 0.0, 0.0, 0.0, 0.0, 0.0, 0.0, 0.0, 0.0, 0.0, 0.0, 0.0, 0.0, 0.0, 0.0, 0.0, 0.0, 0.0, 0.0, 0.0, 0.0, 0.0, 0.0, 0.0, 0.0, 0.0, 0.0, 0.0, 0.0, 0.0, 0.0, 0.0, 0.0, 0.0, 0.0, 0.0, 0.0, 0.0, 0.0, 0.0, 0.0, 0.0, 0.0, 0.0, 0.0, 0.0, 0.0, 0.0, 0.0, 0.0, 0.0, 0.0, 0.0, 0.0, 0.0, 0.0, 0.0, 0.0, 0.0, 0.0, 0.0, 0.0, 0.0, 0.0, 0.0, 0.0, 0.0, 0.0, 0.0, 0.0, 0.0, 0.0, 0.0, 0.0, 0.0, 0.0, 0.0, 0.0, 0.0, 0.0, 0.0, 0.0, 0.0, 0.0, 0.0, 0.0, 0.0, 0.0, 0.0, 0.0, 0.0, 0.0, 0.0, 0.0, 0.0, 0.0, 0.0, 0.0, 0.0, 0.0, 0.0, 0.0, 0.0, 0.0, 0.0, 0.0, 0.0, 0.0, 0.0, 0.0, 0.0, 0.0, 0.0, 0.0, 0.0, 0.0, 0.0, 0.0, 0.0, 0.0, 0.0, 0.0, 0.0, 0.0, 0.0, 0.0, 0.0, 0.0, 0.0, 0.0, 0.0, 0.0, 0.0, 0.0, 0.0, 0.0, 0.0, 0.0, 0.0, 0.0, 0.0, 0.0, 0.0, 0.0, 0.0, 0.0, 0.0, 0.0, 0.0, 0.0, 0.0, 0.0, 0.0, 0.0, 0.0, 0.0, 0.0, 0.0, 0.0, 0.0, 0.0, 0.0, 0.0, 0.0, 0.0, 0.0, 0.0, 0.0, 0.0, 0.0, 0.0, 0.0, 0.0, 0.0, 0.0, 0.0, 0.0, 0.0, 0.0, 0.0, 0.0, 0.0, 0.0, 0.0, 0.0, 0.0, 0.0, 0.0, 0.0, 0.0, 0.0, 0.0, 0.0, 0.0, 0.0, 0.0, 0.0, 0.0, 0.0, 0.0, 0.0, 0.0, 0.0, 0.0, 0.0, 0.0, 0.0, 0.0, 0.0, 0.0, 0.0, 0.0, 0.0, 0.0, 0.0, 0.0, 0.0, 0.0, 0.0, 0.0, 0.0, 0.0, 0.0, 0.0, 0.0, 0.0, 0.0, 0.0, 0.0, 0.0, 0.0, 0.0, 0.0, 0.0, 0.0, 0.0, 0.0, 0.0, 0.0, 0.0, 0.0, 0.0, 0.0, 0.0, 0.0, 0.0, 0.0, 0.0, 0.0, 0.0, 0.0, 0.0, 0.0, 0.0, 0.0, 0.0, 0.0, 0.0, 0.0, 0.0, 0.0, 0.0, 0.0, 0.0, 0.0, 0.0, 0.0, 0.0, 0.0, 0.0, 0.0, 0.0, 0.0, 0.0, 0.0, 0.0, 0.0, 0.0, 0.0, 0.0, 0.0, 0.0, 0.0, 0.0, 0.0, 0.0, 0.0, 0.0, 0.0, 0.0, 0.0, 0.0, 0.0, 0.0, 0.0, 0.0, 0.0, 0.0, 0.0, 0.0, 0.0, 0.0, 0.0, 0.0, 0.0, 0.0, 0.0, 0.0, 0.0, 0.0, 0.0, 0.0, 0.0, 0.0, 0.0, 0.0, 0.0, 0.0, 0.0, 0.0, 0.0, 0.0, 0.0, 0.0, 0.0, 0.0, 0.0, 0.0, 0.0, 0.0, 0.0, 0.0, 0.0, 0.0, 0.0, 0.0, 0.0, 0.0, 0.0, 0.0, 0.0, 0.0, 0.0, 0.0, 0.0, 0.0, 0.0, 0.0, 0.0, 0.0, 0.0, 0.0, 0.0, 0.0, 0.0, 0.0, 0.0, 0.0, 0.0, 0.0, 0.0, 0.0, 0.0, 0.0, 0.0, 0.0, 0.0, 0.0, 0.0, 0.0, 0.0, 0.0, 0.0, 0.0, 0.0, 0.0, 0.0, 0.0, 0.0, 0.0, 0.0, 0.0, 0.0, 0.0, 0.0, 0.0, 0.0, 0.0, 0.0, 0.0, 0.0, 0.0, 0.0, 0.0, 0.0, 0.0, 0.0, 0.0, 0.0, 0.0, 0.0, 0.0, 0.0, 0.0, 0.0, 0.0, 0.0, 0.0, 0.0, 0.0, 0.0, 0.0, 0.0, 0.0, 0.0, 0.0, 0.0, 0.0, 0.0, 0.0, 0.0, 0.0, 0.0, 0.0, 0.0, 0.0, 0.0, 0.0, 0.0, 0.0, 0.0, 0.0, 0.0, 0.0, 0.0, 0.0, 0.0, 0.0, 0.0, 0.0, 0.0, 0.0, 0.0, 0.0, 0.0, 0.0, 0.0, 0.0, 0.0, 0.0, 0.0, 0.0, 0.0, 0.0, 0.0, 0.0, 0.0, 0.0, 0.0, 0.0, 0.0, 0.0, 0.0, 0.0, 0.0, 0.0, 0.0, 0.0, 0.0, 0.0, 0.0, 0.0, 0.0, 0.0, 0.0, 0.0, 0.0, 0.0, 0.0, 0.0, 0.0, 0.0, 0.0, 0.0, 0.0, 0.0, 0.0, 0.0, 0.0, 0.0, 0.0, 0.0, 0.0, 0.0, 0.0, 0.0, 0.0, 0.0, 0.0, 0.0, 0.0, 0.0, 0.0, 0.0, 0.0, 0.0, 0.0, 0.0, 0.0, 0.0, 0.0, 0.0, 0.0, 0.0, 0.0, 0.0, 0.0, 0.0, 0.0, 0.0, 0.0, 0.0, 0.0, 0.0, 0.0, 0.0, 0.0, 0.0, 0.0, 0.0, 0.0, 0.0, 0.0, 0.0, 0.0, 0.0, 0.0, 0.0, 0.0, 0.0, 0.0, 0.0, 0.0, 0.0, 0.0, 0.0, 0.0, 0.0, 0.0, 0.0, 0.0, 0.0, 0.0, 0.0, 0.0, 0.0, 0.0, 0.0, 0.0, 0.0, 0.0, 0.0, 0.0, 0.0, 0.0, 0.0, 0.0, 0.0, 0.0, 0.0, 0.0, 0.0, 0.0, 0.0, 0.0, 0.0, 0.0, 0.0, 0.0, 0.0, 0.0, 0.0, 0.0, 0.0, 0.0, 0.0, 0.0, 0.0, 0.0, 0.0, 0.0, 0.0, 0.0, 0.0, 0.0, 0.0, 0.0, 0.0, 0.0, 0.0, 0.0, 0.0, 0.0, 0.0, 0.0, 0.0, 0.0, 0.0, 0.0, 0.0, 0.0, 0.0, 0.0, 0.0, 0.0, 0.0, 0.0, 0.0, 0.0, 0.0, 0.0, 0.0, 0.0, 0.0, 0.0, 0.0, 0.0, 0.0, 0.0, 0.0, 0.0, 0.0, 0.0, 0.0, 0.0, 0.0, 0.0, 0.0, 0.0, 0.0, 0.0, 0.0, 0.0, 0.0, 0.0, 0.0, 0.0, 0.0, 0.0, 0.0, 0.0, 0.0, 0.0, 0.0, 0.0, 0.0, 0.0, 0.0, 0.0, 0.0, 0.0, 0.0, 0.0, 0.0, 0.0, 0.0, 0.0, 0.0, 0.0, 0.0, 0.0, 0.0, 0.0, 0.0, 0.0, 0.0, 0.0, 0.0, 0.0, 0.0, 0.0, 0.0, 0.0, 0.0, 0.0, 0.0, 0.0, 0.0, 0.0, 0.0, 0.0, 0.0, 0.0, 0.0, 0.0, 0.0, 0.0, 0.0, 0.0, 0.0, 0.0, 0.0, 0.0, 0.0, 0.0, 0.0, 0.0, 0.0, 0.0, 0.0, 0.0, 0.0, 0.0, 0.0, 0.0, 0.0, 0.0, 0.0, 0.0, 0.0, 0.0, 0.0, 0.0, 0.0, 0.0, 0.0, 0.0, 0.0, 0.0, 0.0, 0.0, 0.0, 0.0, 0.0, 0.0, 0.0, 0.0, 0.0, 0.0, 0.0, 0.0, 0.0, 0.0, 0.0, 0.0, 0.0, 0.0, 0.0, 0.0, 0.0, 0.0, 0.0, 0.0, 0.0, 0.0, 0.0, 0.0, 0.0, 0.0, 0.0, 0.0, 0.0, 0.0, 0.0, 0.0, 0.0, 0.0, 0.0, 0.0, 0.0, 0.0, 0.0, 0.0, 0.0, 0.0, 0.0, 0.0, 0.0, 0.0, 0.0, 0.0, 0.0, 0.0, 0.0, 0.0, 0.0, 0.0, 0.0, 0.0, 0.0, 0.0, 0.0, 0.0, 0.0, 0.0, 0.0, 0.0, 0.0, 0.0, 0.0, 0.0, 0.0, 0.0, 0.0, 0.0, 0.0, 0.0, 0.0, 0.0, 0.0, 0.0, 0.0, 0.0, 0.0, 0.0, 0.0, 0.0, 0.0, 0.0, 0.0, 0.0, 0.0, 0.0, 0.0, 0.0, 0.0, 0.0, 0.0, 0.0, 0.0, 0.0, 0.0, 0.0, 0.0, 0.0, 0.0, 0.0, 0.0, 0.0, 0.0, 0.0, 0.0, 0.0, 0.0, 0.0, 0.0, 0.0, 0.0, 0.0, 0.0, 0.0, 0.0, 0.0, 0.0, 0.0, 0.0, 0.0, 0.0, 0.0, 0.0, 0.0, 0.0, 0.0, 0.0, 0.0, 0.0, 0.0, 0.0, 0.0, 0.0, 0.0, 0.0, 0.0, 0.0, 0.0, 0.0, 0.0, 0.0, 0.0, 0.0, 0.0, 0.0, 0.0, 0.0, 0.0, 0.0, 0.0, 0.0, 0.0, 0.0, 0.0, 0.0, 0.0, 0.0, 0.0, 0.0, 0.0, 0.0, 0.0, 0.0, 0.0, 0.0, 0.0, 0.0, 0.0, 0.0, 0.0, 0.0, 0.0, 0.0, 0.0, 0.0, 0.0, 0.0, 0.0, 0.0, 0.0, 0.0, 0.0, 0.0, 0.0, 0.0, 0.0, 0.0, 0.0, 0.0])
me_circle_008.update()
me_cube_001 = bpy.data.meshes.new('Cube.001')
me_cube_001.from_pydata([(-0.9831, -0.3449, -1.0), (-0.9831, -0.3517, -0.9831), (-1.0, -0.3449, -0.9831), (-0.9831, -0.3497, -0.995), (-0.9928, -0.3489, -0.9928), (-0.995, -0.3497, -0.9831), (-0.995, -0.3449, -0.995), (-0.9831, -0.3517, 0.9831), (-0.9831, -0.3449, 1.0), (-1.0, -0.3449, 0.9831), (-0.9831, -0.3497, 0.995), (-0.9928, -0.3489, 0.9928), (-0.995, -0.3449, 0.995), (-0.995, -0.3497, 0.9831), (-0.955, 0.4484, -0.9381), (-0.9381, 0.4484, -0.955), (-0.948, 0.4552, -0.972), (-0.972, 0.4552, -0.948), (-0.9501, 0.4484, -0.9501), (-0.9547, 0.4535, -0.9547), (-0.943, 0.4532, -0.96), (-0.965, 0.4552, -0.965), (-0.96, 0.4532, -0.943), (-0.955, 0.4484, 0.9381), (-0.972, 0.4552, 0.948), (-0.948, 0.4552, 0.972), (-0.9381, 0.4484, 0.955), (-0.96, 0.4532, 0.943), (-0.9547, 0.4535, 0.9547), (-0.965, 0.4552, 0.965), (-0.943, 0.4532, 0.96), (-0.9501, 0.4484, 0.9501), (0.9831, -0.3449, -1.0), (1.0, -0.3449, -0.9831), (0.9831, -0.3517, -0.9831), (0.995, -0.3449, -0.995), (0.9928, -0.3489, -0.9928), (0.995, -0.3497, -0.9831), (0.9831, -0.3497, -0.995), (0.9831, -0.3449, 1.0), (0.9831, -0.3517, 0.9831), (1.0, -0.3449, 0.9831), (0.9831, -0.3497, 0.995), (0.9928, -0.3489, 0.9928), (0.995, -0.3497, 0.9831), (0.995, -0.3449, 0.995), (0.9381, 0.4484, -0.955), (0.955, 0.4484, -0.9381), (0.972, 0.4552, -0.948), (0.948, 0.4552, -0.972), (0.9501, 0.4484, -0.9501), (0.9547, 0.4535, -0.9547), (0.96, 0.4532, -0.943), (0.965, 0.4552, -0.965), (0.943, 0.4532, -0.96), (0.9381, 0.4484, 0.955), (0.948, 0.4552, 0.972), (0.972, 0.4552, 0.948), (0.955, 0.4484, 0.9381), (0.943, 0.4532, 0.96), (0.9547, 0.4535, 0.9547), (0.965, 0.4552, 0.965), (0.96, 0.4532, 0.943), (0.9501, 0.4484, 0.9501), (-0.9831, 0.4484, 1.0), (-0.9591, 0.4552, 0.9831), (-0.9831, 0.4552, 0.9591), (-1.0, 0.4484, 0.9831), (-0.9711, 0.4532, 0.995), (-0.9905, 0.4535, 0.9905), (-0.976, 0.4552, 0.976), (-0.995, 0.4532, 0.9711), (-0.995, 0.4484, 0.995), (-0.9831, 0.4484, -1.0), (-1.0, 0.4484, -0.9831), (-0.9831, 0.4552, -0.9591), (-0.9591, 0.4552, -0.9831), (-0.995, 0.4484, -0.995), (-0.9905, 0.4535, -0.9905), (-0.995, 0.4532, -0.9711), (-0.976, 0.4552, -0.976), (-0.9711, 0.4532, -0.995), (0.9591, 0.4552, -0.9831), (0.9831, 0.4552, -0.9591), (1.0, 0.4484, -0.9831), (0.9831, 0.4484, -1.0), (0.976, 0.4552, -0.976), (0.9905, 0.4535, -0.9905), (0.995, 0.4532, -0.9711), (0.995, 0.4484, -0.995), (0.9711, 0.4532, -0.995), (0.9591, 0.4552, 0.9831), (0.9831, 0.4484, 1.0), (1.0, 0.4484, 0.9831), (0.9831, 0.4552, 0.9591), (0.9711, 0.4532, 0.995), (0.9905, 0.4535, 0.9905), (0.995, 0.4484, 0.995), (0.995, 0.4532, 0.9711), (0.976, 0.4552, 0.976), (-0.955, 0.04916, 0.9381), (-0.9381, 0.04916, 0.955), (-0.9381, 0.04232, 0.9381), (-0.9501, 0.04916, 0.9501), (-0.9479, 0.04521, 0.9479), (-0.9381, 0.04433, 0.9501), (-0.9501, 0.04433, 0.9381), (-0.955, 0.04916, -0.9381), (-0.9381, 0.04232, -0.9381), (-0.9381, 0.04916, -0.955), (-0.9501, 0.04433, -0.9381), (-0.9479, 0.04521, -0.9479), (-0.9381, 0.04433, -0.9501), (-0.9501, 0.04916, -0.9501), (0.9381, 0.04916, -0.955), (0.9381, 0.04232, -0.9381), (0.955, 0.04916, -0.9381), (0.9381, 0.04433, -0.9501), (0.9479, 0.04521, -0.9479), (0.9501, 0.04433, -0.9381), (0.9501, 0.04916, -0.9501), (0.9381, 0.04916, 0.955), (0.955, 0.04916, 0.9381), (0.9381, 0.04232, 0.9381), (0.9501, 0.04916, 0.9501), (0.9479, 0.04521, 0.9479), (0.9501, 0.04433, 0.9381), (0.9381, 0.04433, 0.9501)], [], [(34, 40, 7, 1), (84, 93, 41, 33), (58, 47, 116, 122), (92, 64, 8, 39), (2, 9, 67, 74), (14, 23, 100, 107), (46, 15, 109, 114), (24, 17, 75, 66), (26, 55, 121, 101), (108, 102, 123, 115), (16, 49, 82, 76), (48, 57, 94, 83), (56, 25, 65, 91), (0, 3, 4, 6), (1, 5, 4, 3), (2, 6, 4, 5), (7, 10, 11, 13), (8, 12, 11, 10), (9, 13, 11, 12), (14, 18, 19, 22), (15, 20, 19, 18), (16, 21, 19, 20), (17, 22, 19, 21), (23, 27, 28, 31), (24, 29, 28, 27), (25, 30, 28, 29), (26, 31, 28, 30), (32, 35, 36, 38), (33, 37, 36, 35), (34, 38, 36, 37), (39, 42, 43, 45), (40, 44, 43, 42), (41, 45, 43, 44), (46, 50, 51, 54), (47, 52, 51, 50), (48, 53, 51, 52), (49, 54, 51, 53), (55, 59, 60, 63), (56, 61, 60, 59), (57, 62, 60, 61), (58, 63, 60, 62), (64, 68, 69, 72), (65, 70, 69, 68), (66, 71, 69, 70), (67, 72, 69, 71), (73, 77, 78, 81), (74, 79, 78, 77), (75, 80, 78, 79), (76, 81, 78, 80), (82, 86, 87, 90), (83, 88, 87, 86), (84, 89, 87, 88), (85, 90, 87, 89), (91, 95, 96, 99), (92, 97, 96, 95), (93, 98, 96, 97), (94, 99, 96, 98), (100, 103, 104, 106), (101, 105, 104, 103), (102, 106, 104, 105), (107, 110, 111, 113), (108, 112, 111, 110), (109, 113, 111, 112), (114, 117, 118, 120), (115, 119, 118, 117), (116, 120, 118, 119), (121, 124, 125, 127), (122, 126, 125, 124), (123, 127, 125, 126), (73, 0, 6, 77), (77, 6, 2, 74), (1, 7, 13, 5), (5, 13, 9, 2), (8, 64, 72, 12), (12, 72, 67, 9), (66, 75, 79, 71), (71, 79, 74, 67), (85, 73, 81, 90), (90, 81, 76, 82), (64, 92, 95, 68), (68, 95, 91, 65), (93, 84, 88, 98), (98, 88, 83, 94), (32, 85, 89, 35), (35, 89, 84, 33), (92, 39, 45, 97), (97, 45, 41, 93), (40, 34, 37, 44), (44, 37, 33, 41), (0, 32, 38, 3), (3, 38, 34, 1), (39, 8, 10, 42), (42, 10, 7, 40), (23, 14, 22, 27), (27, 22, 17, 24), (49, 16, 20, 54), (54, 20, 15, 46), (25, 56, 59, 30), (30, 59, 55, 26), (57, 48, 52, 62), (62, 52, 47, 58), (65, 25, 29, 70), (70, 29, 24, 66), (16, 76, 80, 21), (21, 80, 75, 17), (48, 83, 86, 53), (53, 86, 82, 49), (94, 57, 61, 99), (99, 61, 56, 91), (102, 108, 110, 106), (106, 110, 107, 100), (114, 109, 112, 117), (117, 112, 108, 115), (101, 121, 127, 105), (105, 127, 123, 102), (122, 116, 119, 126), (126, 119, 115, 123), (58, 122, 124, 63), (63, 124, 121, 55), (100, 23, 31, 103), (103, 31, 26, 101), (109, 15, 18, 113), (113, 18, 14, 107), (46, 114, 120, 50), (50, 120, 116, 47), (73, 85, 32, 0)])
_uv = me_cube_001.uv_layers.new(name='UVMap')
_uv.uv.foreach_set('vector', [0.3771, 0.7521, 0.6229, 0.7521, 0.6229, 0.9979, 0.3771, 0.9979, 0.3771, 0.5021, 0.6229, 0.5021, 0.6229, 0.7479, 0.3771, 0.7479, 0.6173, 0.4944, 0.3827, 0.4944, 0.3827, 0.4944, 0.6173, 0.4944, 0.6271, 0.5021, 0.8729, 0.5021, 0.8729, 0.7479, 0.6271, 0.7479, 0.3771, 0.002118, 0.6229, 0.002118, 0.6229, 0.2479, 0.3771, 0.2479, 0.3827, 0.2556, 0.6173, 0.2556, 0.6173, 0.2556, 0.3827, 0.2556, 0.3806, 0.4923, 0.3806, 0.2577, 0.3806, 0.2577, 0.3806, 0.4923, 0.6185, 0.2535, 0.3815, 0.2535, 0.3801, 0.2521, 0.6199, 0.2521, 0.6194, 0.2577, 0.6194, 0.4923, 0.6194, 0.4923, 0.6194, 0.2577, 0.3827, 0.2577, 0.6173, 0.2577, 0.6173, 0.4923, 0.3827, 0.4923, 0.3785, 0.2565, 0.3785, 0.4935, 0.3771, 0.4949, 0.3771, 0.2551, 0.3815, 0.4965, 0.6185, 0.4965, 0.6199, 0.4979, 0.3801, 0.4979, 0.6215, 0.4935, 0.6215, 0.2565, 0.6229, 0.2551, 0.6229, 0.4949, 0.1271, 0.7479, 0.1271, 0.75, 0.1259, 0.75, 0.125, 0.7479, 0.3771, 0.9979, 0.3771, 1.0, 0.3759, 1.0, 0.375, 0.9979, 0.3771, 0.002118, 0.375, 0.002118, 0.375, 0.0008951, 0.3771, 0.0, 0.6229, 0.9979, 0.625, 0.9979, 0.625, 0.9991, 0.6229, 1.0, 0.8729, 0.7479, 0.875, 0.7479, 0.875, 0.7491, 0.8729, 0.75, 0.6229, 0.002118, 0.6229, 0.0, 0.6241, 0.0, 0.625, 0.002118, 0.3827, 0.2556, 0.3806, 0.2556, 0.3806, 0.2556, 0.3821, 0.2556, 0.3806, 0.2577, 0.3806, 0.2571, 0.3806, 0.2556, 0.3806, 0.2556, 0.3785, 0.2565, 0.3794, 0.2544, 0.3806, 0.2556, 0.3806, 0.2571, 0.3815, 0.2535, 0.3821, 0.2556, 0.3806, 0.2556, 0.3794, 0.2544, 0.6173, 0.2556, 0.6179, 0.2556, 0.6194, 0.2556, 0.6194, 0.2556, 0.6185, 0.2535, 0.6206, 0.2544, 0.6194, 0.2556, 0.6179, 0.2556, 0.6215, 0.2565, 0.6194, 0.2571, 0.6194, 0.2556, 0.6206, 0.2544, 0.6194, 0.2577, 0.6194, 0.2556, 0.6194, 0.2556, 0.6194, 0.2571, 0.3729, 0.7479, 0.375, 0.7479, 0.3753, 0.75, 0.3729, 0.75, 0.3771, 0.7479, 0.3771, 0.75, 0.3753, 0.75, 0.375, 0.7479, 0.3771, 0.7521, 0.375, 0.7521, 0.3753, 0.75, 0.3771, 0.75, 0.6271, 0.7479, 0.6271, 0.75, 0.625, 0.7497, 0.625, 0.7479, 0.6229, 0.7521, 0.6229, 0.75, 0.625, 0.7497, 0.625, 0.7521, 0.6229, 0.7479, 0.625, 0.7479, 0.625, 0.7497, 0.6229, 0.75, 0.3806, 0.4923, 0.3806, 0.4944, 0.3806, 0.4944, 0.3806, 0.4929, 0.3827, 0.4944, 0.3821, 0.4944, 0.3806, 0.4944, 0.3806, 0.4944, 0.3815, 0.4965, 0.3794, 0.4956, 0.3806, 0.4944, 0.3821, 0.4944, 0.3785, 0.4935, 0.3806, 0.4929, 0.3806, 0.4944, 0.3794, 0.4956, 0.6194, 0.4923, 0.6194, 0.4929, 0.6194, 0.4944, 0.6194, 0.4944, 0.6215, 0.4935, 0.6206, 0.4956, 0.6194, 0.4944, 0.6194, 0.4929, 0.6185, 0.4965, 0.6179, 0.4944, 0.6194, 0.4944, 0.6206, 0.4956, 0.6173, 0.4944, 0.6194, 0.4944, 0.6194, 0.4944, 0.6179, 0.4944, 0.8729, 0.5021, 0.8714, 0.5, 0.8738, 0.5, 0.875, 0.5021, 0.6229, 0.2551, 0.622, 0.253, 0.6238, 0.2512, 0.625, 0.2536, 0.6199, 0.2521, 0.6214, 0.25, 0.6238, 0.25, 0.622, 0.253, 0.6229, 0.2479, 0.625, 0.2479, 0.625, 0.2495, 0.6214, 0.25, 0.1271, 0.5021, 0.125, 0.5021, 0.125, 0.5005, 0.1286, 0.5, 0.3771, 0.2479, 0.3786, 0.25, 0.3762, 0.25, 0.375, 0.2479, 0.3801, 0.2521, 0.378, 0.253, 0.3762, 0.2512, 0.3786, 0.25, 0.3771, 0.2551, 0.375, 0.2536, 0.375, 0.2512, 0.378, 0.253, 0.3771, 0.4949, 0.378, 0.497, 0.3753, 0.4998, 0.375, 0.4964, 0.3801, 0.4979, 0.3786, 0.5, 0.3753, 0.4998, 0.378, 0.497, 0.3771, 0.5021, 0.375, 0.5021, 0.3753, 0.4998, 0.3786, 0.5, 0.3729, 0.5021, 0.3714, 0.5, 0.3753, 0.4998, 0.375, 0.5021, 0.6229, 0.4949, 0.625, 0.4964, 0.6244, 0.4995, 0.622, 0.497, 0.6271, 0.5021, 0.625, 0.5021, 0.6244, 0.4995, 0.6286, 0.5, 0.6229, 0.5021, 0.6214, 0.5, 0.6244, 0.4995, 0.625, 0.5021, 0.6199, 0.4979, 0.622, 0.497, 0.6244, 0.4995, 0.6214, 0.5, 0.6173, 0.2556, 0.6194, 0.2556, 0.6191, 0.2559, 0.6173, 0.2556, 0.6194, 0.2577, 0.6194, 0.2577, 0.6191, 0.2559, 0.6194, 0.2556, 0.6173, 0.2577, 0.6173, 0.2556, 0.6191, 0.2559, 0.6194, 0.2577, 0.3827, 0.2556, 0.3827, 0.2556, 0.3809, 0.2559, 0.3806, 0.2556, 0.3827, 0.2577, 0.3806, 0.2577, 0.3809, 0.2559, 0.3827, 0.2556, 0.3806, 0.2577, 0.3806, 0.2556, 0.3809, 0.2559, 0.3806, 0.2577, 0.3806, 0.4923, 0.3806, 0.4923, 0.3809, 0.4941, 0.3806, 0.4944, 0.3827, 0.4923, 0.3827, 0.4944, 0.3809, 0.4941, 0.3806, 0.4923, 0.3827, 0.4944, 0.3806, 0.4944, 0.3809, 0.4941, 0.3827, 0.4944, 0.6194, 0.4923, 0.6194, 0.4944, 0.6191, 0.4941, 0.6194, 0.4923, 0.6173, 0.4944, 0.6173, 0.4944, 0.6191, 0.4941, 0.6194, 0.4944, 0.6173, 0.4923, 0.6194, 0.4923, 0.6191, 0.4941, 0.6173, 0.4944, 0.1271, 0.5021, 0.1271, 0.7479, 0.125, 0.7479, 0.125, 0.5021, 0.375, 0.2479, 0.375, 0.002118, 0.3771, 0.002118, 0.3771, 0.2479, 0.3771, 0.9979, 0.6229, 0.9979, 0.6229, 1.0, 0.3771, 1.0, 0.3771, 0.0, 0.6229, 0.0, 0.6229, 0.002118, 0.3771, 0.002118, 0.8729, 0.7479, 0.8729, 0.5021, 0.875, 0.5021, 0.875, 0.7479, 0.625, 0.002118, 0.625, 0.2479, 0.6229, 0.2479, 0.6229, 0.002118, 0.6199, 0.2521, 0.3801, 0.2521, 0.3786, 0.25, 0.6214, 0.25, 0.6214, 0.25, 0.3786, 0.25, 0.3771, 0.2479, 0.6229, 0.2479, 0.3729, 0.5021, 0.1271, 0.5021, 0.1286, 0.5, 0.3714, 0.5, 0.375, 0.4964, 0.375, 0.2536, 0.3771, 0.2551, 0.3771, 0.4949, 0.8729, 0.5021, 0.6271, 0.5021, 0.6286, 0.5, 0.8714, 0.5, 0.625, 0.2536, 0.625, 0.4964, 0.6229, 0.4949, 0.6229, 0.2551, 0.6229, 0.5021, 0.3771, 0.5021, 0.3786, 0.5, 0.6214, 0.5, 0.6214, 0.5, 0.3786, 0.5, 0.3801, 0.4979, 0.6199, 0.4979, 0.3729, 0.7479, 0.3729, 0.5021, 0.375, 0.5021, 0.375, 0.7479, 0.375, 0.7479, 0.375, 0.5021, 0.3771, 0.5021, 0.3771, 0.7479, 0.6271, 0.5021, 0.6271, 0.7479, 0.625, 0.7479, 0.625, 0.5021, 0.625, 0.5021, 0.625, 0.7479, 0.6229, 0.7479, 0.6229, 0.5021, 0.6229, 0.7521, 0.3771, 0.7521, 0.3771, 0.75, 0.6229, 0.75, 0.6229, 0.75, 0.3771, 0.75, 0.3771, 0.7479, 0.6229, 0.7479, 0.1271, 0.7479, 0.3729, 0.7479, 0.3729, 0.75, 0.1271, 0.75, 0.375, 0.9979, 0.375, 0.7521, 0.3771, 0.7521, 0.3771, 0.9979, 0.6271, 0.7479, 0.8729, 0.7479, 0.8729, 0.75, 0.6271, 0.75, 0.625, 0.7521, 0.625, 0.9979, 0.6229, 0.9979, 0.6229, 0.7521, 0.6173, 0.2556, 0.3827, 0.2556, 0.3821, 0.2556, 0.6179, 0.2556, 0.6179, 0.2556, 0.3821, 0.2556, 0.3815, 0.2535, 0.6185, 0.2535, 0.3785, 0.4935, 0.3785, 0.2565, 0.3806, 0.2571, 0.3806, 0.4929, 0.3806, 0.4929, 0.3806, 0.2571, 0.3806, 0.2577, 0.3806, 0.4923, 0.6215, 0.2565, 0.6215, 0.4935, 0.6194, 0.4929, 0.6194, 0.2571, 0.6194, 0.2571, 0.6194, 0.4929, 0.6194, 0.4923, 0.6194, 0.2577, 0.6185, 0.4965, 0.3815, 0.4965, 0.3821, 0.4944, 0.6179, 0.4944, 0.6179, 0.4944, 0.3821, 0.4944, 0.3827, 0.4944, 0.6173, 0.4944, 0.6229, 0.2551, 0.6215, 0.2565, 0.6206, 0.2544, 0.622, 0.253, 0.622, 0.253, 0.6206, 0.2544, 0.6185, 0.2535, 0.6199, 0.2521, 0.3785, 0.2565, 0.3771, 0.2551, 0.378, 0.253, 0.3794, 0.2544, 0.3794, 0.2544, 0.378, 0.253, 0.3801, 0.2521, 0.3815, 0.2535, 0.3815, 0.4965, 0.3801, 0.4979, 0.378, 0.497, 0.3794, 0.4956, 0.3794, 0.4956, 0.378, 0.497, 0.3771, 0.4949, 0.3785, 0.4935, 0.6199, 0.4979, 0.6185, 0.4965, 0.6206, 0.4956, 0.622, 0.497, 0.622, 0.497, 0.6206, 0.4956, 0.6215, 0.4935, 0.6229, 0.4949, 0.6173, 0.2577, 0.3827, 0.2577, 0.3827, 0.2556, 0.6173, 0.2556, 0.6173, 0.2556, 0.3827, 0.2556, 0.3827, 0.2556, 0.6173, 0.2556, 0.3806, 0.4923, 0.3806, 0.2577, 0.3806, 0.2577, 0.3806, 0.4923, 0.3806, 0.4923, 0.3806, 0.2577, 0.3827, 0.2577, 0.3827, 0.4923, 0.6194, 0.2577, 0.6194, 0.4923, 0.6194, 0.4923, 0.6194, 0.2577, 0.6194, 0.2577, 0.6194, 0.4923, 0.6173, 0.4923, 0.6173, 0.2577, 0.6173, 0.4944, 0.3827, 0.4944, 0.3827, 0.4944, 0.6173, 0.4944, 0.6173, 0.4944, 0.3827, 0.4944, 0.3827, 0.4923, 0.6173, 0.4923, 0.6173, 0.4944, 0.6173, 0.4944, 0.6194, 0.4944, 0.6194, 0.4944, 0.6194, 0.4944, 0.6194, 0.4944, 0.6194, 0.4923, 0.6194, 0.4923, 0.6173, 0.2556, 0.6173, 0.2556, 0.6194, 0.2556, 0.6194, 0.2556, 0.6194, 0.2556, 0.6194, 0.2556, 0.6194, 0.2577, 0.6194, 0.2577, 0.3806, 0.2577, 0.3806, 0.2577, 0.3806, 0.2556, 0.3806, 0.2556, 0.3806, 0.2556, 0.3806, 0.2556, 0.3827, 0.2556, 0.3827, 0.2556, 0.3806, 0.4923, 0.3806, 0.4923, 0.3806, 0.4944, 0.3806, 0.4944, 0.3806, 0.4944, 0.3806, 0.4944, 0.3827, 0.4944, 0.3827, 0.4944, 0.1271, 0.5021, 0.3729, 0.5021, 0.3729, 0.7479, 0.1271, 0.7479])
me_cube_001.update()
me_plane = bpy.data.meshes.new('Plane')
me_plane.from_pydata([(-2.913, -2.093, 7.451e-09), (2.913, -2.093, 7.451e-09), (-2.913, 2.093, -3.725e-09), (2.913, 2.093, -3.725e-09)], [], [(0, 2, 3, 1)])
_uv = me_plane.uv_layers.new(name='UVMap')
_uv.uv.foreach_set('vector', [0.0, 0.0, 0.0, 1.0, 1.0, 1.0, 1.0, 0.0])
me_plane.update()

# ---- objects
ob_mueble = bpy.data.objects.new('mueble', me_circle_008)
ob_pantalla = bpy.data.objects.new('pantalla', me_cube_001)
ob_plane = bpy.data.objects.new('Plane', me_plane)

# ---- transforms, parenting, visibility, modifiers, constraints
ob_mueble.location = (0.0, 0.0, 0.04725)
_m = ob_mueble.modifiers.new('Subdivision', 'SUBSURF')
_m.levels = 2
ob_pantalla.location = (1.978e-08, -8.876, 2.435)
ob_pantalla.scale = (2.961, 0.1064, 2.142)
ob_plane.parent = ob_pantalla
ob_plane.matrix_parent_inverse = Matrix(((0.3377, -0.0, -0.0, -6.681e-09), (-0.0, 9.399, 0.0, 65.64), (-0.0, -0.0, 0.4669, -1.466), (-0.0, 0.0, -0.0, 1.0)))
ob_plane.location = (0.0, -6.973, 3.122)
ob_plane.rotation_euler = (1.571, -0.0, 0.0)

# ---- collection membership
col_muebles.objects.link(ob_mueble)
col_muebles.objects.link(ob_pantalla)
col_muebles.objects.link(ob_plane)

# ---- scene / render settings (as saved in the file)
scene.frame_start = 1; scene.frame_end = 250; scene.frame_set(1)
scene.render.engine = 'BLENDER_EEVEE_NEXT'
scene.cycles.sampling_pattern = 'TABULATED_SOBOL'
scene.cycles.use_light_tree = False
scene.view_settings.view_transform = 'Filmic'
bpy.context.view_layer.update()

# ---- added for rendering (the .blend has no active camera and no usable light): camera, sun
cam_auto = bpy.data.cameras.new('AutoCamera')
cam_auto.lens = 50.0
cam_auto.sensor_width = 36.0
cam_auto.clip_end = 1000.0
ob_auto_camera = bpy.data.objects.new('AutoCamera', cam_auto)
scene.collection.objects.link(ob_auto_camera)
ob_auto_camera.location = (24.1244, -29.3939, 21.6113)
ob_auto_camera.rotation_euler = (1.09748, -7.21219e-08, 0.694738)
scene.camera = ob_auto_camera
light_auto_sun = bpy.data.lights.new('AutoSun', 'SUN')
light_auto_sun.energy = 3.0
light_auto_sun.angle = 0.0523599
ob_auto_sun = bpy.data.objects.new('AutoSun', light_auto_sun)
scene.collection.objects.link(ob_auto_sun)
ob_auto_sun.rotation_euler = (0.872665, 0.174533, 0.523599)
bpy.context.view_layer.update()
